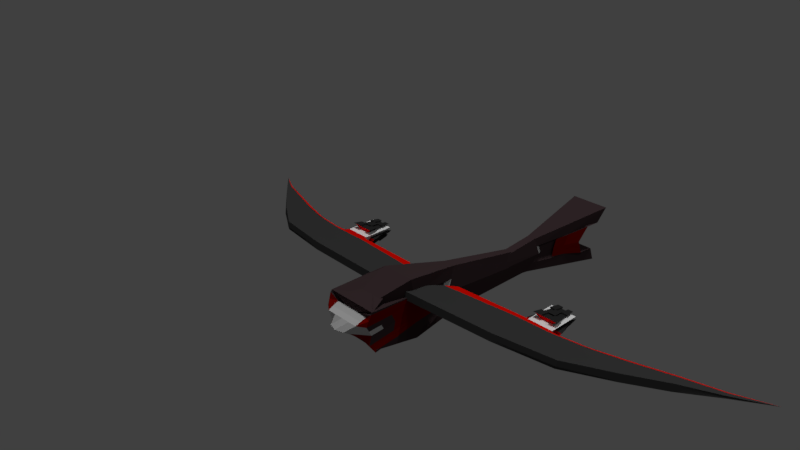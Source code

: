 # Source: scout.blend  (saved by Blender 2.79.0; exported with 4.5.12 LTS)
import bpy
from mathutils import Matrix  # noqa: F401  (used for matrix-valued properties, if any)

bpy.ops.wm.read_factory_settings(use_empty=True)
scene = bpy.context.scene
scene.name = 'Scene'

# ---- collections
col_collection_1 = bpy.data.collections.new('Collection 1'); scene.collection.children.link(col_collection_1)

# ---- materials (node trees are filled in below, after node groups)
mat_material_009 = bpy.data.materials.new('Material.009')
mat_material_009.alpha_threshold = 0.0
mat_material_009.use_transparent_shadow = False
mat_material_009.diffuse_color = (0.0578, 0.03648, 0.03995, 1.0)
mat_material_009.roughness = 0.5
mat_material_010 = bpy.data.materials.new('Material.010')
mat_material_010.alpha_threshold = 0.0
mat_material_010.use_transparent_shadow = False
mat_material_010.diffuse_color = (0.2079, 0.001683, 0.0002238, 1.0)
mat_material_010.roughness = 0.5
mat_material_011 = bpy.data.materials.new('Material.011')
mat_material_011.alpha_threshold = 0.0
mat_material_011.use_transparent_shadow = False
mat_material_011.diffuse_color = (0.6209, 0.6209, 0.6209, 1.0)
mat_material_011.roughness = 0.5
mat_material_006 = bpy.data.materials.new('Material.006')
mat_material_006.alpha_threshold = 0.0
mat_material_006.use_transparent_shadow = False
mat_material_006.diffuse_color = (0.0578, 0.03648, 0.03995, 1.0)
mat_material_006.roughness = 0.5
mat_material_007 = bpy.data.materials.new('Material.007')
mat_material_007.alpha_threshold = 0.0
mat_material_007.use_transparent_shadow = False
mat_material_007.diffuse_color = (0.2079, 0.001683, 0.0002238, 1.0)
mat_material_007.roughness = 0.5
mat_material_008 = bpy.data.materials.new('Material.008')
mat_material_008.alpha_threshold = 0.0
mat_material_008.use_transparent_shadow = False
mat_material_008.diffuse_color = (0.6209, 0.6209, 0.6209, 1.0)
mat_material_008.roughness = 0.5
mat_material = bpy.data.materials.new('Material')
mat_material.alpha_threshold = 0.0
mat_material.use_transparent_shadow = False
mat_material.diffuse_color = (0.05222, 0.05222, 0.05222, 1.0)
mat_material.roughness = 0.5
mat_material_014 = bpy.data.materials.new('Material.014')
mat_material_014.alpha_threshold = 0.0
mat_material_014.use_transparent_shadow = False
mat_material_014.diffuse_color = (0.8, 0.004204, 0.0, 1.0)
mat_material_014.roughness = 0.5
mat_material_016 = bpy.data.materials.new('Material.016')
mat_material_016.alpha_threshold = 0.0
mat_material_016.use_transparent_shadow = False
mat_material_016.diffuse_color = (0.05222, 0.05222, 0.05222, 1.0)
mat_material_016.roughness = 0.5
mat_material_015 = bpy.data.materials.new('Material.015')
mat_material_015.alpha_threshold = 0.0
mat_material_015.use_transparent_shadow = False
mat_material_015.diffuse_color = (0.8, 0.004204, 0.0, 1.0)
mat_material_015.roughness = 0.5
mat_material_001 = bpy.data.materials.new('Material.001')
mat_material_001.alpha_threshold = 0.0
mat_material_001.use_transparent_shadow = False
mat_material_001.diffuse_color = (1.0, 1.0, 1.0, 1.0)
mat_material_001.roughness = 0.5
mat_material_002 = bpy.data.materials.new('Material.002')
mat_material_002.alpha_threshold = 0.0
mat_material_002.use_transparent_shadow = False
mat_material_002.diffuse_color = (0.8, 0.003263, 0.004837, 1.0)
mat_material_002.roughness = 0.5
mat_material_012 = bpy.data.materials.new('Material.012')
mat_material_012.alpha_threshold = 0.0
mat_material_012.use_transparent_shadow = False
mat_material_012.diffuse_color = (0.02629, 0.02629, 0.02629, 1.0)
mat_material_012.roughness = 0.5
mat_material_005 = bpy.data.materials.new('Material.005')
mat_material_005.alpha_threshold = 0.0
mat_material_005.use_transparent_shadow = False
mat_material_005.diffuse_color = (1.0, 1.0, 1.0, 1.0)
mat_material_005.roughness = 0.5
mat_material_004 = bpy.data.materials.new('Material.004')
mat_material_004.alpha_threshold = 0.0
mat_material_004.use_transparent_shadow = False
mat_material_004.diffuse_color = (0.8, 0.003263, 0.004837, 1.0)
mat_material_004.roughness = 0.5
mat_material_003 = bpy.data.materials.new('Material.003')
mat_material_003.alpha_threshold = 0.0
mat_material_003.use_transparent_shadow = False
mat_material_003.diffuse_color = (0.02629, 0.02629, 0.02629, 1.0)
mat_material_003.roughness = 0.5

# ---- material node trees

# ---- world
world_world = bpy.data.worlds.new('World'); scene.world = world_world
world_world.color = (0.05088, 0.05088, 0.05088)
world_world.use_sun_shadow = False
world_world.sun_shadow_jitter_overblur = 0.0
world_world.cycles.sampling_method = 'MANUAL'

# ---- cameras
cam_camera = bpy.data.cameras.new('Camera')
cam_camera.clip_end = 100.0
cam_camera.lens = 35.0
cam_camera.sensor_width = 32.0
cam_camera.sensor_height = 18.0
cam_camera.ortho_scale = 7.314
cam_camera.dof.focus_distance = 0.0
cam_camera.dof.aperture_fstop = 128.0

# ---- lights
light_spot_001 = bpy.data.lights.new('Spot.001', 'SPOT')
light_spot_001.transmission_factor = 0.0
light_spot_001.energy = 100.0
light_spot_001.shadow_buffer_clip_start = 0.5
light_spot_001.shadow_soft_size = 0.1
light_spot_001.shadow_maximum_resolution = 0.006
light_spot_001.use_absolute_resolution = True
light_spot = bpy.data.lights.new('Spot', 'SPOT')
light_spot.transmission_factor = 0.0
light_spot.energy = 100.0
light_spot.shadow_buffer_clip_start = 0.5
light_spot.shadow_soft_size = 0.1
light_spot.shadow_maximum_resolution = 0.006
light_spot.use_absolute_resolution = True
light_sun = bpy.data.lights.new('Sun', 'SUN')
light_sun.transmission_factor = 0.0
light_sun.angle = 0.1993
light_sun.energy = 1.0
light_sun.shadow_buffer_clip_start = 0.5
light_sun.shadow_soft_size = 0.1
light_sun.shadow_cascade_max_distance = 1000.0
light_lamp = bpy.data.lights.new('Lamp', 'POINT')
light_lamp.transmission_factor = 0.0
light_lamp.cutoff_distance = 30.0
light_lamp.energy = 100.0
light_lamp.shadow_buffer_clip_start = 1.001
light_lamp.shadow_soft_size = 0.1
light_lamp.shadow_maximum_resolution = 0.006
light_lamp.use_absolute_resolution = True

# ---- meshes
me_cube = bpy.data.meshes.new('Cube')
me_cube.from_pydata([], [], [])
me_cube.use_remesh_preserve_volume = False
me_cube.use_remesh_preserve_attributes = False
me_cube.use_mirror_vertex_groups = False
me_cube.update()
me_cube_001 = bpy.data.meshes.new('Cube.001')
me_cube_001.from_pydata([(-2.747, -0.7466, -1.767), (-0.565, -0.5872, 1.898), (-2.747, 1.316, -1.958), (-0.565, 0.07036, 1.72), (2.747, -0.7466, -1.767), (0.565, -0.5872, 1.898), (2.747, 1.316, -1.958), (0.565, 0.07036, 1.72), (-0.6109, -0.6487, 0.2138), (-0.6584, -0.3188, 2.035), (-0.6109, 0.6117, 0.09717), (0.6109, 0.6117, 0.09717), (0.6584, -0.3188, 2.035), (0.6109, -0.6487, 0.2138), (0.9596, 0.00381, -0.05744), (-0.9596, 0.00381, -0.05744), (-2.565, -0.2791, -1.662), (-1.679, 0.9641, -0.9303), (0.0, 1.316, -1.958), (1.679, 0.9641, -0.9303), (2.565, 0.7525, -1.757), (1.679, -0.6976, -0.7765), (0.0, -0.7466, -1.767), (-2.565, 0.7525, -1.757), (-1.679, -0.6976, -0.7765), (2.565, -0.2791, -1.662), (0.0, -0.6487, 0.2138), (0.7852, -0.3224, 0.0782), (0.7852, 0.3077, 0.01987), (1.672, 0.09615, -0.8069), (0.0, 0.6117, 0.09717), (-0.7852, 0.3077, 0.01987), (-0.7852, -0.3224, 0.0782), (-1.672, 0.09615, -0.8069), (-1.675, -0.3007, -0.7917), (-1.675, 0.5301, -0.8686), (0.0, 0.9641, -0.9303), (1.675, 0.5301, -0.8686), (1.675, -0.3007, -0.7917), (0.0, -0.6976, -0.7765), (0.0, 0.7525, -1.757), (0.0, -0.2791, -1.662), (-2.565, 0.7195, -1.386), (-2.384, 0.1555, -1.185), (2.565, -0.312, -1.29), (2.384, 0.1555, -1.185), (1.361, 0.07034, -0.4767), (-1.361, 0.07034, -0.4767), (-2.565, -0.312, -1.29), (2.565, 0.7195, -1.386), (-1.364, -0.2529, -0.4643), (-1.364, 0.4237, -0.5269), (1.364, 0.4237, -0.5269), (1.364, -0.2529, -0.4643), (1.906e-11, 0.7195, -1.386), (1.906e-11, -0.312, -1.29), (-2.474, 0.4375, -1.285), (2.474, -0.07827, -1.238), (1.651, 0.1079, -0.7818), (-1.651, 0.1079, -0.7818), (-2.474, -0.07827, -1.238), (2.474, 0.4375, -1.285), (-1.363, -0.09125, -0.4705), (-1.727, -0.244, -0.8184), (-1.363, 0.247, -0.5018), (-1.727, 0.5143, -0.8886), (1.363, 0.247, -0.5018), (1.727, 0.5143, -0.8886), (1.363, -0.09125, -0.4705), (1.727, -0.244, -0.8184), (-1.283, 0.7195, -1.386), (1.283, 0.7195, -1.386), (-1.283, -0.312, -1.29), (1.283, -0.312, -1.29), (1.689, -0.06804, -0.8001), (1.689, 0.3111, -0.8352), (-1.689, 0.3111, -0.8352), (-1.689, -0.06804, -0.8001), (-1.73, 0.3614, -1.283), (-1.667, 0.1642, -1.213), (1.73, 0.0007426, -1.249), (1.667, 0.1642, -1.213), (-0.8334, 0.1642, -1.213), (-1.73, 0.0007426, -1.249), (-1.794, -0.1627, -1.286), (1.73, 0.3614, -1.283), (1.794, 0.5586, -1.353), (0.8334, 0.1642, -1.213), (5.75e-09, 0.1642, -1.213), (5.75e-09, 0.3614, -1.283), (-0.8968, 0.5586, -1.353), (-1.794, 0.5586, -1.353), (0.8968, 0.5586, -1.353), (5.75e-09, 0.5586, -1.353), (5.75e-09, 0.0007426, -1.249), (5.75e-09, -0.1627, -1.286), (-0.8968, -0.1627, -1.286), (0.8968, -0.1627, -1.286), (1.794, -0.1627, -1.286), (0.8651, 0.0007426, -1.249), (-0.8651, 0.0007426, -1.249), (-0.8651, 0.3614, -1.283), (0.8651, 0.3614, -1.283), (0.5726, 0.2386, -0.09504), (0.6997, 0.01698, -0.1514), (-0.5726, -0.2209, -0.0525), (-0.6997, 0.01698, -0.1514), (0.5726, -0.2209, -0.0525), (1.219, 0.08431, -0.6979), (-0.5726, 0.2386, -0.09504), (-1.219, 0.08431, -0.6979), (-1.222, -0.2051, -0.6868), (-1.222, 0.4007, -0.7429), (1.222, 0.4007, -0.7429), (1.222, -0.2051, -0.6868)], [], [(15, 9, 3, 10, 31), (10, 3, 7, 11, 30), (14, 12, 5, 13, 27), (13, 5, 1, 8, 26), (41, 25, 4, 22), (12, 9, 1, 5), (7, 3, 9, 12), (25, 41, 55, 73, 44), (39, 26, 8, 24), (38, 27, 13, 21), (29, 37, 113, 108), (11, 7, 12, 14, 28), (36, 30, 11, 19), (35, 31, 10, 17), (32, 15, 106, 105), (8, 1, 9, 15, 32), (34, 33, 47, 62, 50), (0, 24, 34, 16), (24, 8, 32, 34), (23, 35, 17, 2), (29, 38, 53, 68, 46), (35, 33, 110, 112), (18, 36, 19, 6), (2, 17, 36, 18), (17, 10, 30, 36), (40, 20, 49, 71, 54), (6, 19, 37, 20), (19, 11, 28, 37), (25, 38, 21, 4), (41, 16, 48, 72, 55), (37, 28, 103, 113), (22, 39, 24, 0), (4, 21, 39, 22), (21, 13, 26, 39), (35, 23, 42, 65, 51), (2, 18, 40, 23), (18, 6, 20, 40), (16, 41, 22, 0), (23, 40, 54, 70, 42), (16, 34, 50, 63, 48), (73, 55, 95, 97), (77, 62, 47, 59), (76, 64, 51, 65), (75, 66, 46, 58), (74, 68, 53, 69), (49, 61, 85, 86), (72, 48, 84, 96), (48, 60, 83, 84), (20, 37, 52, 67, 49), (38, 25, 44, 69, 53), (33, 35, 51, 64, 47), (37, 29, 46, 66, 52), (71, 49, 86, 92), (70, 54, 93, 90), (54, 71, 92, 93), (57, 44, 98, 80), (42, 70, 90, 91), (56, 42, 91, 78), (45, 57, 80, 81), (44, 73, 97, 98), (61, 45, 81, 85), (57, 74, 69, 44), (45, 58, 74, 57), (58, 46, 68, 74), (61, 75, 58, 45), (49, 67, 75, 61), (67, 52, 66, 75), (56, 76, 65, 42), (43, 59, 76, 56), (59, 47, 64, 76), (60, 77, 59, 43), (48, 63, 77, 60), (63, 50, 62, 77), (43, 56, 78, 79), (55, 72, 96, 95), (60, 43, 79, 83), (102, 85, 81, 87), (101, 89, 88, 82), (100, 94, 95, 96), (99, 80, 98, 97), (94, 99, 97, 95), (88, 87, 99, 94), (87, 81, 80, 99), (83, 100, 96, 84), (79, 82, 100, 83), (82, 88, 94, 100), (78, 101, 82, 79), (91, 90, 101, 78), (90, 93, 89, 101), (89, 102, 87, 88), (93, 92, 102, 89), (92, 86, 85, 102), (113, 103, 104, 108), (111, 105, 106, 110), (110, 106, 109, 112), (108, 104, 107, 114), (27, 38, 114, 107), (34, 32, 105, 111), (14, 27, 107, 104), (38, 29, 108, 114), (33, 34, 111, 110), (28, 14, 104, 103), (31, 35, 112, 109), (15, 31, 109, 106)])
me_cube_001.polygons.foreach_set('material_index', [0, 0, 0, 0, 0, 0, 0, 0, 0, 0, 0, 0, 0, 0, 2, 0, 0, 0, 0, 0, 0, 0, 0, 0, 0, 0, 0, 0, 0, 0, 0, 0, 0, 0, 0, 0, 0, 0, 0, 0, 0, 1, 1, 1, 1, 1, 0, 1, 0, 0, 0, 0, 0, 0, 0, 1, 0, 1, 1, 0, 1, 1, 1, 1, 1, 1, 1, 1, 1, 1, 1, 1, 1, 1, 0, 1, 2, 2, 2, 2, 2, 2, 2, 2, 2, 2, 2, 2, 2, 2, 2, 2, 0, 0, 0, 0, 0, 0, 2, 0, 0, 2, 0, 2])
me_cube_001.materials.append(mat_material_009)
me_cube_001.materials.append(mat_material_010)
me_cube_001.materials.append(mat_material_011)
me_cube_001.use_remesh_preserve_volume = False
me_cube_001.use_remesh_preserve_attributes = False
me_cube_001.use_mirror_vertex_groups = False
me_cube_001.update()
me_cube_002 = bpy.data.meshes.new('Cube.002')
me_cube_002.from_pydata([(-0.6859, 0.03471, -1.7), (-0.3509, -0.629, 1.842), (-0.6859, 0.5499, -1.748), (-0.3509, 0.09493, 1.775), (0.6859, 0.03471, -1.7), (0.3509, -0.629, 1.842), (0.6859, 0.5499, -1.748), (0.3509, 0.09493, 1.775), (-0.6109, -0.6487, 0.2138), (-0.4683, -0.2916, 1.971), (-0.6109, 0.6117, 0.09717), (0.6109, 0.6117, 0.09717), (0.4683, -0.2916, 1.971), (0.6109, -0.6487, 0.2138), (0.9596, 0.00381, -0.05744), (-0.9596, 0.00381, -0.05744), (-2.565, -0.2791, -1.662), (-1.679, 0.9641, -0.9303), (0.0, 0.5499, -1.748), (1.679, 0.9641, -0.9303), (2.565, 0.7525, -1.757), (1.679, -0.6976, -0.7765), (0.0, 0.03471, -1.7), (-2.565, 0.7525, -1.757), (-1.679, -0.6976, -0.7765), (2.565, -0.2791, -1.662), (0.0, -0.6487, 0.2138), (0.7852, -0.3224, 0.0782), (0.7852, 0.3077, 0.01987), (1.672, 0.09615, -0.8069), (0.0, 0.6117, 0.09717), (-0.7852, 0.3077, 0.01987), (-0.7852, -0.3224, 0.0782), (-1.672, 0.09615, -0.8069), (-1.675, -0.6971, -0.778), (-1.675, 0.5301, -0.8686), (0.0, 0.9641, -0.9303), (1.612, 0.961, -0.9328), (1.675, -0.3007, -0.7917), (0.0, -0.6976, -0.7765), (0.0, 0.7525, -1.757), (0.0, -0.2791, -1.662), (-2.565, 0.6985, -1.781), (-2.384, 0.1262, -1.735), (2.565, -0.3331, -1.685), (2.384, 0.1262, -1.735), (1.361, 0.07034, -0.4767), (-1.361, 0.07034, -0.4767), (-2.565, -0.3331, -1.685), (2.565, 0.6985, -1.781), (-1.364, -0.2529, -0.4643), (-1.364, 0.4237, -0.5269), (1.364, 0.4237, -0.5269), (1.364, -0.2529, -0.4643), (1.906e-11, 0.7195, -1.386), (1.906e-11, -0.312, -1.29), (-2.474, 0.4082, -1.835), (2.474, -0.1075, -1.787), (1.651, 0.1079, -0.7818), (-1.651, 0.1079, -0.7818), (-2.474, -0.1075, -1.787), (2.474, 0.4082, -1.835), (-1.363, -0.09125, -0.4705), (-1.727, -0.244, -0.8184), (-1.363, 0.247, -0.5018), (-1.727, 0.5143, -0.8886), (1.363, 0.247, -0.5018), (1.727, 0.5143, -0.8886), (1.363, -0.09125, -0.4705), (1.727, -0.244, -0.8184), (-1.283, 0.7195, -1.386), (1.283, 0.7195, -1.386), (-1.283, -0.312, -1.29), (1.283, -0.312, -1.29), (1.689, -0.06804, -0.8001), (1.689, 0.3111, -0.8352), (-1.689, 0.3111, -0.8352), (-1.689, -0.06804, -0.8001), (-1.73, 0.4173, -1.922), (-0.9815, 0.1265, -1.92), (1.73, -0.02852, -1.799), (0.9815, 0.1265, -1.92), (-0.8334, 0.2029, -2.005), (-1.73, -0.02852, -1.799), (-1.794, -0.1838, -1.681), (1.73, 0.4173, -1.922), (1.794, 0.5375, -1.748), (0.8334, 0.2029, -2.005), (3.342e-07, 0.2007, -2.046), (1.887e-07, 0.4173, -1.922), (-0.8968, 0.5375, -1.748), (-1.794, 0.5375, -1.748), (0.8968, 0.5375, -1.748), (5.75e-09, 0.5375, -1.748), (5.75e-09, -0.02852, -1.799), (5.75e-09, -0.1838, -1.681), (-0.8968, -0.1838, -1.681), (0.8968, -0.1838, -1.681), (1.794, -0.1838, -1.681), (0.8651, -0.02852, -1.799), (-0.8651, -0.02852, -1.799), (-0.8651, 0.4173, -1.922), (0.8651, 0.4173, -1.922), (0.5726, 0.2386, -0.09504), (0.6997, 0.01698, -0.1514), (-0.5726, -0.2209, -0.0525), (-0.6997, 0.01698, -0.1514), (0.5726, -0.2209, -0.0525), (1.219, 0.08431, -0.6979), (-0.5726, 0.2386, -0.09504), (-1.219, 0.08431, -0.6979), (-1.222, -0.2051, -0.6868), (-1.222, 0.4007, -0.7429), (1.222, 0.4007, -0.7429), (1.222, -0.2051, -0.6868), (-2.429, 0.2672, -1.785), (2.429, 0.009352, -1.761), (2.017, 0.1171, -1.258), (-2.017, 0.1171, -1.258), (-2.52, -0.2203, -1.736), (2.52, 0.5534, -1.808), (-2.146, -0.2886, -1.252), (-2.146, 0.6064, -1.335), (2.146, 0.6064, -1.335), (2.146, -0.2886, -1.252), (-2.52, 0.5534, -1.808), (2.52, -0.2203, -1.736), (-2.429, 0.009352, -1.761), (2.429, 0.2672, -1.785), (1.708, -0.156, -0.8093), (1.67, 0.01995, -0.791), (2.082, -0.08779, -1.294), (1.67, 0.2095, -0.8085), (1.708, 0.4127, -0.8619), (2.082, 0.3597, -1.335), (-1.708, 0.4127, -0.8619), (-1.67, 0.2095, -0.8085), (-2.082, 0.3597, -1.335), (-1.67, 0.01995, -0.791), (-1.708, -0.156, -0.8093), (-2.082, -0.08779, -1.294), (-2.114, -0.1882, -1.273), (-2.05, 0.01465, -1.276), (-2.05, 0.2384, -1.297), (-2.114, 0.483, -1.335), (2.114, 0.483, -1.335), (2.05, 0.2384, -1.297), (2.05, 0.01465, -1.276), (2.114, -0.1882, -1.273), (-2.406, 0.1967, -1.76), (2.406, 0.0678, -1.748), (2.201, 0.1217, -1.496), (-2.201, 0.1217, -1.496), (-2.452, -0.04909, -1.774), (2.452, 0.3377, -1.81), (2.278, -0.09766, -1.54), (2.278, 0.384, -1.585), (-2.278, 0.384, -1.585), (-2.278, -0.09766, -1.54), (-2.452, 0.3377, -1.81), (2.452, -0.04909, -1.774), (-2.406, 0.0678, -1.748), (2.406, 0.1967, -1.76), (-2.033, 0.06587, -1.267), (-2.066, -0.03657, -1.285), (-2.239, 0.012, -1.518), (-2.066, 0.299, -1.316), (-2.033, 0.1777, -1.277), (-2.239, 0.2528, -1.541), (2.033, 0.1777, -1.277), (2.066, 0.299, -1.316), (2.239, 0.2528, -1.541), (2.066, -0.03657, -1.285), (2.033, 0.06587, -1.267), (2.239, 0.012, -1.518), (2.22, 0.06683, -1.507), (2.259, -0.04283, -1.529), (2.259, 0.3184, -1.563), (2.22, 0.1872, -1.519), (-2.22, 0.1872, -1.519), (-2.259, 0.3184, -1.563), (-2.259, -0.04283, -1.529), (-2.22, 0.06683, -1.507), (-0.6109, -0.6487, 0.2138), (-0.3509, -0.629, 1.842), (-0.3509, 0.09493, 1.775), (0.3509, 0.09493, 1.775), (0.3509, -0.629, 1.842), (-0.6109, 0.6117, 0.09717), (0.6109, 0.6117, 0.09717), (0.6109, -0.6487, 0.2138), (0.0, -0.6487, 0.2138), (0.0, 0.6117, 0.09717), (0.8724, 0.1558, -0.01879), (0.8724, -0.1593, 0.01038), (0.6789, 0.2732, -0.03759), (0.6361, 0.1278, -0.1232), (0.6361, -0.102, -0.102), (0.6789, -0.2717, 0.01285), (0.8296, 0.0104, -0.1044), (0.7543, 0.1418, -0.07101), (0.7543, -0.1306, -0.04579), (0.8724, 0.1558, -0.01879), (0.9596, 0.00381, -0.05744), (0.8296, 0.0104, -0.1044), (0.8724, -0.1593, 0.01038), (0.7543, 0.1418, -0.07101), (0.7543, -0.1306, -0.04579)], [], [(15, 9, 3, 10, 31), (8, 26, 191, 183), (14, 12, 5, 13, 27, 194), (10, 3, 185, 188), (41, 25, 4, 22), (12, 9, 1, 5), (7, 3, 9, 12), (25, 41, 55, 73, 44), (39, 26, 8, 24), (38, 27, 13, 21), (29, 37, 113, 108), (11, 7, 12, 14, 193, 28), (36, 30, 11, 19), (35, 31, 10, 17), (32, 15, 106, 105), (8, 1, 9, 15, 32), (34, 33, 47, 62, 50), (0, 24, 34, 16), (24, 8, 32, 34), (23, 35, 17, 2), (29, 38, 53, 68, 46), (35, 33, 110, 112), (18, 36, 19, 6), (2, 17, 36, 18), (17, 10, 30, 36), (40, 20, 49, 71, 54), (6, 19, 37, 20), (19, 11, 28, 37), (25, 38, 21, 4), (41, 16, 48, 72, 55), (37, 28, 195, 103, 113), (22, 39, 24, 0), (4, 21, 39, 22), (21, 13, 26, 39), (35, 23, 42, 122, 65, 51), (2, 18, 40, 23), (18, 6, 20, 40), (16, 41, 22, 0), (23, 40, 54, 70, 42), (16, 34, 50, 63, 121, 48), (73, 55, 95, 97), (77, 62, 47, 59, 138), (76, 64, 51, 65, 135), (75, 66, 46, 58, 132), (74, 68, 53, 69, 129), (49, 120, 61, 85, 86), (72, 48, 84, 96), (48, 119, 60, 83, 84), (20, 37, 52, 67, 123, 49), (38, 25, 44, 124, 69, 53), (33, 35, 51, 64, 47), (37, 29, 46, 66, 52), (71, 49, 86, 92), (70, 54, 93, 90), (54, 71, 92, 93), (57, 126, 44, 98, 80), (42, 70, 90, 91), (56, 125, 42, 91, 78), (45, 150, 116, 160, 57, 80, 81), (44, 73, 97, 98), (61, 154, 128, 162, 45, 81, 85), (148, 129, 69, 124), (147, 130, 74, 131, 172), (58, 46, 68, 74, 130), (146, 132, 58, 117, 169), (145, 133, 75, 134), (67, 52, 66, 75, 133), (144, 135, 65, 122), (143, 136, 76, 137, 166), (59, 47, 64, 76, 136), (142, 138, 59, 118, 163), (141, 139, 77, 140), (63, 50, 62, 77, 139), (43, 149, 115, 159, 56, 78, 79), (55, 72, 96, 95), (60, 153, 127, 161, 43, 79, 83), (102, 85, 81, 87), (101, 89, 88, 82), (100, 94, 95, 96), (99, 80, 98, 97), (94, 99, 97, 95), (88, 87, 99, 94), (87, 81, 80, 99), (83, 100, 96, 84), (79, 82, 100, 83), (82, 88, 94, 100), (78, 101, 82, 79), (91, 90, 101, 78), (90, 93, 89, 101), (89, 102, 87, 88), (93, 92, 102, 89), (92, 86, 85, 102), (113, 103, 196, 104, 108), (111, 105, 106, 110), (110, 106, 109, 112), (108, 104, 197, 107, 114), (27, 38, 114, 107, 198), (34, 32, 105, 111), (201, 198, 107, 197), (38, 29, 108, 114), (33, 34, 111, 110), (200, 199, 104, 196), (31, 35, 112, 109), (15, 31, 109, 106), (119, 141, 140, 158, 60), (48, 121, 141, 119), (121, 63, 139, 141), (182, 163, 118, 152), (181, 164, 142, 165), (140, 77, 138, 142, 164), (180, 166, 137, 157), (179, 167, 143, 168), (118, 59, 136, 143, 167), (125, 144, 122, 42), (56, 157, 137, 144, 125), (137, 76, 135, 144), (120, 145, 134, 156, 61), (49, 123, 145, 120), (123, 67, 133, 145), (178, 169, 117, 151), (177, 170, 146, 171), (134, 75, 132, 146, 170), (176, 172, 131, 155), (175, 173, 147, 174), (117, 58, 130, 147, 173), (126, 148, 124, 44), (57, 155, 131, 148, 126), (131, 74, 129, 148), (150, 175, 174, 116), (45, 151, 175, 150), (151, 117, 173, 175), (160, 176, 155, 57), (116, 174, 176, 160), (174, 147, 172, 176), (154, 177, 171, 128), (61, 156, 177, 154), (156, 134, 170, 177), (162, 178, 151, 45), (128, 171, 178, 162), (171, 146, 169, 178), (149, 179, 168, 115), (43, 152, 179, 149), (152, 118, 167, 179), (159, 180, 157, 56), (115, 168, 180, 159), (168, 143, 166, 180), (153, 181, 165, 127), (60, 158, 181, 153), (158, 140, 164, 181), (161, 182, 152, 43), (127, 165, 182, 161), (165, 142, 163, 182), (188, 185, 186, 189, 192), (190, 187, 184, 183, 191), (3, 7, 186, 185), (13, 5, 187, 190), (26, 13, 190, 191), (7, 11, 189, 186), (30, 10, 188, 192), (11, 30, 192, 189), (5, 1, 184, 187), (1, 8, 183, 184), (195, 200, 196, 103), (28, 193, 200, 195), (193, 14, 203, 202), (199, 201, 197, 104), (194, 201, 207, 205), (194, 27, 198, 201), (202, 203, 204, 206), (203, 205, 207, 204), (14, 194, 205, 203), (199, 200, 206, 204), (200, 193, 202, 206), (201, 199, 204, 207)])
me_cube_002.polygons.foreach_set('material_index', [0, 0, 0, 0, 0, 0, 0, 0, 0, 0, 0, 0, 0, 0, 2, 0, 0, 0, 0, 0, 0, 0, 0, 0, 0, 0, 0, 0, 0, 0, 0, 0, 0, 0, 0, 0, 0, 0, 0, 0, 0, 1, 1, 1, 1, 1, 0, 1, 0, 0, 0, 0, 0, 0, 0, 1, 0, 1, 1, 0, 2, 1, 1, 1, 1, 1, 1, 1, 1, 1, 1, 1, 1, 2, 0, 1, 2, 2, 2, 2, 2, 2, 2, 2, 2, 2, 2, 2, 2, 2, 2, 2, 0, 0, 0, 0, 0, 0, 2, 0, 0, 2, 0, 2, 1, 1, 1, 0, 0, 1, 0, 0, 1, 1, 1, 1, 1, 1, 1, 0, 0, 1, 0, 0, 1, 1, 1, 1, 0, 0, 0, 0, 0, 0, 0, 0, 0, 2, 2, 0, 2, 2, 0, 0, 0, 0, 0, 0, 0, 0, 0, 0, 0, 0, 0, 0, 0, 0, 0, 0, 0, 0, 2, 2, 0, 2, 2, 2, 2, 2, 0, 2, 2, 2])
me_cube_002.materials.append(mat_material_006)
me_cube_002.materials.append(mat_material_007)
me_cube_002.materials.append(mat_material_008)
me_cube_002.use_remesh_preserve_volume = False
me_cube_002.use_remesh_preserve_attributes = False
me_cube_002.use_mirror_vertex_groups = False
me_cube_002.update()
me_cube_005 = bpy.data.meshes.new('Cube.005')
me_cube_005.from_pydata([(-1.101, -0.4081, -1.0), (-1.101, -0.4081, 1.0), (-0.8271, 1.401, -1.0), (-0.8271, 1.401, 1.0), (1.0, 0.907, 1.702e-09), (-0.9998, 0.04192, -1.0), (-1.101, -0.4081, 0.0), (-0.9998, 0.04192, 1.0), (-0.8271, 1.401, 0.0), (0.03555, 0.0543, -1.0), (0.03555, 0.0543, 1.0), (-0.04983, -1.613, -1.167), (-0.04549, -1.656, 1.0), (0.0, -0.2088, 1.0), (-0.03663, -0.3079, -1.039), (-0.04549, -1.656, 0.0), (0.03555, 0.0543, 0.0), (-0.9998, 0.04192, 0.0), (-1.027, -0.2111, -1.0), (-1.101, -0.4081, 0.5), (-0.9515, 0.7607, 1.0), (-0.8271, 1.401, -0.5), (-0.3748, 0.7391, -1.0), (0.5, 0.2674, 0.9349), (0.5, -0.4144, -0.9512), (-0.6491, -1.07, 1.0), (-0.9515, 0.7607, -1.0), (-1.101, -0.4081, -0.5), (-1.027, -0.2111, 1.0), (-0.8271, 1.401, 0.5), (0.5, 0.2674, -0.9349), (-0.3748, 0.7391, 1.0), (-0.6491, -1.07, -1.0), (0.5, -0.4144, 0.9512), (-0.001524, -0.6447, 1.0), (0.00147, 0.01496, 1.0), (0.5, -0.02064, 0.9326), (-0.5001, -0.01397, 1.0), (-0.03778, -0.637, -1.007), (-0.01728, -0.063, -1.09), (-0.5001, -0.01397, -1.0), (0.5, -0.02064, -0.9326), (-0.6491, -1.07, 0.0), (0.5, -0.4144, 2.883e-10), (-0.0456, -1.655, -0.5046), (-0.04549, -1.656, 0.5), (0.5, 0.2674, 0.0), (-0.3748, 0.7391, 0.0), (0.03555, 0.0543, -0.5), (0.03555, 0.0543, 0.5), (-0.9515, 0.7607, 0.0), (-1.027, -0.2111, 0.0), (-0.9998, 0.04192, -0.5), (-0.9998, 0.04192, 0.5), (-1.027, -0.2111, 0.5), (-1.027, -0.2111, -0.5), (-0.9515, 0.7607, -0.5), (-0.3748, 0.7391, 0.5), (-0.3748, 0.7391, -0.5), (0.5, 0.2674, -0.4922), (0.5, -0.4144, 0.477), (0.5, -0.4144, -0.477), (-0.6491, -1.07, -0.5), (0.5, 0.1038, -0.9426), (-0.4656, 0.3943, -1.0), (-0.5415, -0.5775, -1.0), (-0.4656, 0.3943, 1.0), (0.5, 0.1038, 0.9426), (0.5, -0.2763, 0.9368), (-0.5415, -0.5775, 1.0), (0.5, -0.2763, -0.9368), (-0.6491, -1.07, 0.5), (0.5, 0.2674, 0.4922), (-0.9515, 0.7607, 0.5), (-1.059, -0.3196, -1.0), (-1.101, -0.4081, 0.75), (-0.8983, 1.095, 1.0), (-0.8271, 1.401, -0.75), (-0.6009, 1.07, -1.0), (0.75, 0.4781, 0.4608), (0.75, 0.235, -0.3059), (-0.8752, -0.7391, 1.0), (-0.9855, 0.4068, -1.0), (-1.101, -0.4081, -0.25), (-1.007, -0.08846, 1.0), (-0.8271, 1.401, 0.25), (0.25, 0.1118, -1.0), (-0.1486, 0.2019, 1.0), (-0.4229, -1.401, -1.0), (0.25, -1.05, 1.0), (-0.03039, -1.291, 1.0), (0.0, -0.05948, 1.0), (0.75, 0.3882, 0.4036), (-0.2502, -0.04192, 1.0), (-0.05958, -1.125, -1.036), (-0.0246, -0.1506, -1.059), (-0.7499, 0.01397, -1.0), (0.25, -0.1694, -1.0), (-0.8752, -0.7391, 0.0), (0.25, -1.05, 0.0), (-0.04771, -1.634, -0.8407), (-0.04549, -1.656, 0.25), (0.75, 0.4902, 2.912e-09), (-0.1486, 0.2019, 0.0), (0.03555, 0.0543, -0.75), (0.03555, 0.0543, 0.25), (-0.8983, 1.095, 0.0), (-1.007, -0.08846, 0.0), (-0.9998, 0.04192, -0.75), (-0.9998, 0.04192, 0.25), (-1.007, -0.08846, -1.0), (-1.101, -0.4081, 0.25), (-0.9855, 0.4068, 1.0), (-0.8271, 1.401, -0.25), (-0.1486, 0.2019, -1.0), (0.25, 0.1118, 1.0), (0.25, -1.05, -1.0), (-0.4229, -1.401, 1.0), (-0.8983, 1.095, -1.0), (-1.101, -0.4081, -0.75), (-1.059, -0.3196, 1.0), (-0.8271, 1.401, 0.75), (0.75, 0.4781, -0.4608), (-0.6009, 1.07, 1.0), (-0.8752, -0.7391, -1.0), (0.75, 0.235, 0.3059), (0.0, -0.4133, 1.0), (0.02278, -0.01795, 1.0), (0.25, -0.1694, 1.0), (-0.7499, 0.01397, 1.0), (-0.03663, -0.4622, -1.011), (0.01398, -0.04835, -1.173), (-0.2256, -0.1818, -0.9837), (0.75, 0.3882, -0.4036), (-0.4229, -1.401, 0.0), (0.75, 0.2478, 4.597e-09), (-0.04549, -1.656, -0.25), (-0.04549, -1.656, 0.75), (0.25, 0.1118, 0.0), (-0.6009, 1.07, 0.0), (0.03555, 0.0543, -0.25), (0.03555, 0.0543, 0.75), (-0.9855, 0.4068, 0.0), (-1.059, -0.3196, 0.0), (-0.9998, 0.04192, -0.25), (-0.9998, 0.04192, 0.75), (-1.007, -0.08846, 0.5), (-1.059, -0.3196, 0.5), (-1.027, -0.2111, 0.25), (-1.027, -0.2111, 0.75), (-1.007, -0.08846, -0.5), (-1.059, -0.3196, -0.5), (-1.027, -0.2111, -0.75), (-1.027, -0.2111, -0.25), (-0.8983, 1.095, -0.5), (-0.9855, 0.4068, -0.5), (-0.9515, 0.7607, -0.75), (-0.9515, 0.7607, -0.25), (-0.1486, 0.2019, 0.5), (-0.6009, 1.07, 0.5), (-0.3748, 0.7391, 0.25), (-0.3748, 0.7391, 0.75), (-0.1486, 0.2019, -0.5), (-0.6009, 1.07, -0.5), (-0.3748, 0.7391, -0.75), (-0.3748, 0.7391, -0.25), (0.75, 0.4872, -0.2553), (0.25, 0.1118, -0.5), (0.5, 0.2674, -0.7198), (0.5, 0.2674, -0.25), (0.25, -1.05, 0.5), (0.75, 0.2446, 0.153), (0.5, -0.4144, 0.2389), (0.5, -0.4144, 0.7138), (0.25, -1.05, -0.5), (0.75, 0.2446, -0.153), (0.5, -0.4144, -0.7138), (0.5, -0.4144, -0.2389), (-0.8752, -0.7391, -0.5), (-0.4229, -1.401, -0.5), (-0.6491, -1.07, -0.75), (-0.6491, -1.07, -0.25), (0.5, 0.03017, -0.9487), (0.5, 0.1856, -0.9372), (0.25, -0.0388, -1.0), (0.75, 0.4154, -0.4209), (-0.4902, 0.1946, -1.0), (-0.4268, 0.578, -1.0), (-0.7085, 0.5775, -1.0), (-0.2145, 0.04163, -0.9297), (-0.5874, -0.8365, -1.0), (-0.5122, -0.3007, -1.0), (-0.7844, -0.3943, -1.0), (-0.2621, -0.7246, -0.9154), (-0.4902, 0.1946, 1.0), (-0.4268, 0.578, 1.0), (-0.2226, 0.1233, 1.0), (-0.7085, 0.5775, 1.0), (0.5, 0.03017, 0.9487), (0.5, 0.1856, 0.9372), (0.75, 0.4154, 0.4209), (0.25, -0.0388, 1.0), (0.5, -0.3146, 0.9124), (0.5, -0.1387, 0.9266), (0.75, 0.3112, 0.3545), (0.25, -0.5911, 1.0), (-0.5874, -0.8365, 1.0), (-0.5122, -0.3007, 1.0), (-0.2985, -0.7607, 1.0), (-0.7844, -0.3943, 1.0), (0.5, -0.3146, -0.9124), (0.5, -0.1387, -0.9266), (0.25, -0.5911, -1.0), (0.75, 0.3112, -0.3545), (-0.8752, -0.7391, 0.5), (-0.4229, -1.401, 0.5), (-0.6491, -1.07, 0.25), (-0.6491, -1.07, 0.75), (0.75, 0.4872, 0.2553), (0.25, 0.1118, 0.5), (0.5, 0.2674, 0.25), (0.5, 0.2674, 0.7198), (-0.8983, 1.095, 0.5), (-0.9855, 0.4068, 0.5), (-0.9515, 0.7607, 0.25), (-0.9515, 0.7607, 0.75), (-0.9855, 0.4068, 0.75), (-0.9855, 0.4068, 0.25), (-0.8983, 1.095, 0.25), (0.25, 0.1118, 0.75), (0.25, 0.1118, 0.25), (0.75, 0.4894, 0.1339), (-0.4229, -1.401, 0.75), (-0.4229, -1.401, 0.25), (-0.8752, -0.7391, 0.25), (0.75, 0.3553, -0.3826), (0.25, -0.3592, -1.0), (0.25, -0.79, -1.0), (-0.7598, -0.1946, 1.0), (-0.2645, -0.4068, 1.0), (-0.3517, -1.139, 1.0), (0.25, -0.3592, 1.0), (0.75, 0.3553, 0.3826), (0.75, 0.2807, 0.3351), (0.25, 0.02647, 1.0), (0.75, 0.4286, 0.4293), (0.75, 0.402, 0.4123), (-0.6626, 0.8365, 1.0), (-0.1911, 0.1727, 1.0), (-0.2425, 0.05591, 1.0), (-0.2364, -0.4574, -0.952), (-0.7598, -0.1946, -1.0), (-0.8232, -0.578, -1.0), (-0.1909, 0.1707, -0.8848), (-0.6626, 0.8365, -1.0), (-0.7378, 0.3007, -1.0), (0.75, 0.4286, -0.4293), (0.25, 0.02647, -1.0), (0.25, -0.1041, -1.0), (-0.4229, -1.401, -0.25), (-0.4229, -1.401, -0.75), (-0.8752, -0.7391, -0.75), (0.75, 0.247, -0.07648), (0.75, 0.2406, -0.2294), (0.25, -1.05, -0.75), (0.75, 0.2406, 0.2294), (0.75, 0.247, 0.07648), (0.25, -1.05, 0.25), (0.25, 0.1118, -0.25), (0.25, 0.1118, -0.75), (0.75, 0.4834, -0.3644), (-0.6009, 1.07, -0.25), (-0.6009, 1.07, -0.75), (-0.1486, 0.2019, -0.75), (-0.6009, 1.07, 0.75), (-0.6009, 1.07, 0.25), (-0.1486, 0.2019, 0.25), (-0.9855, 0.4068, -0.25), (-0.9855, 0.4068, -0.75), (-0.8983, 1.095, -0.75), (-1.059, -0.3196, -0.25), (-1.059, -0.3196, -0.75), (-1.007, -0.08846, -0.75), (-1.059, -0.3196, 0.75), (-1.059, -0.3196, 0.25), (-1.007, -0.08846, 0.25), (-1.007, -0.08846, 0.75), (-1.007, -0.08846, -0.25), (-0.8983, 1.095, -0.25), (-0.1486, 0.2019, 0.75), (-0.1486, 0.2019, -0.25), (0.75, 0.4894, -0.1339), (0.25, -1.05, 0.75), (0.25, -1.05, -0.25), (-0.8752, -0.7391, -0.25), (0.75, 0.402, -0.4123), (-0.2252, -0.06873, -0.9735), (-0.3022, -1.01, -1.176), (-0.7378, 0.3007, 1.0), (0.25, -0.1041, 1.0), (0.25, -0.79, 1.0), (-0.8232, -0.578, 1.0), (0.75, 0.2807, -0.3351), (-0.8752, -0.7391, 0.75), (0.75, 0.4834, 0.3644), (-0.8983, 1.095, 0.75), (-0.08525, -0.5272, -2.997), (-0.08591, -0.6268, -2.997), (-0.09833, -0.9047, -2.997), (-0.08525, -0.4393, -2.997), (-0.1929, -0.3675, -2.997), (-0.2137, -0.6767, -2.997), (-0.199, -0.5245, -2.997), (-0.2365, -0.8395, -2.997)], [], [(305, 76, 3, 121), (304, 79, 4), (303, 81, 1, 75), (302, 4, 80), (301, 120, 1, 81), (300, 90, 12, 89), (299, 91, 13, 128), (298, 112, 7, 129), (297, 94, 11, 88), (296, 95, 14, 132), (295, 4, 133), (294, 98, 6, 83), (293, 99, 15, 136), (292, 89, 12, 137), (291, 102, 4), (290, 103, 16, 140), (289, 87, 10, 141), (288, 106, 8, 113), (287, 107, 17, 144), (286, 84, 7, 145), (285, 146, 53, 109), (284, 147, 54, 148), (283, 120, 28, 149), (282, 150, 52, 108), (281, 151, 55, 152), (280, 143, 51, 153), (279, 154, 21, 77), (278, 155, 56, 156), (277, 142, 50, 157), (276, 158, 49, 105), (275, 159, 57, 160), (274, 123, 31, 161), (273, 162, 48, 104), (272, 163, 58, 164), (271, 139, 47, 165), (270, 166, 4), (269, 167, 59, 168), (268, 138, 46, 169), (267, 170, 45, 101), (266, 171, 60, 172), (265, 125, 33, 173), (264, 174, 44, 100), (263, 175, 61, 176), (262, 135, 43, 177), (261, 178, 27, 119), (260, 179, 62, 180), (259, 134, 42, 181), (258, 182, 41, 97), (257, 183, 63, 184), (256, 4, 185), (255, 186, 40, 96), (254, 187, 64, 188), (253, 131, 39, 189), (252, 190, 32, 124), (251, 191, 65, 192), (193, 250, 312, 311), (249, 194, 37, 93), (248, 195, 66, 196), (247, 76, 20, 197), (246, 198, 36, 92), (245, 199, 67, 200), (244, 127, 35, 201), (243, 202, 33, 125), (242, 203, 68, 204), (241, 126, 34, 205), (240, 206, 25, 117), (239, 207, 69, 208), (238, 84, 28, 209), (237, 210, 24, 116), (236, 211, 70, 212), (235, 4, 213), (234, 214, 19, 111), (233, 215, 71, 216), (232, 117, 25, 217), (231, 218, 4), (230, 219, 72, 220), (229, 115, 23, 221), (228, 222, 29, 85), (227, 223, 73, 224), (226, 112, 20, 225), (223, 226, 225, 73), (53, 145, 226, 223), (145, 7, 112, 226), (142, 227, 224, 50), (17, 109, 227, 142), (109, 53, 223, 227), (106, 228, 85, 8), (50, 224, 228, 106), (224, 73, 222, 228), (219, 229, 221, 72), (49, 141, 229, 219), (141, 10, 115, 229), (138, 230, 220, 46), (16, 105, 230, 138), (105, 49, 219, 230), (102, 231, 4), (46, 220, 231, 102), (220, 72, 218, 231), (215, 232, 217, 71), (45, 137, 232, 215), (137, 12, 117, 232), (134, 233, 216, 42), (15, 101, 233, 134), (101, 45, 215, 233), (98, 234, 111, 6), (42, 216, 234, 98), (216, 71, 214, 234), (211, 235, 213, 70), (41, 133, 235, 211), (133, 4, 235), (130, 236, 212, 38), (14, 97, 236, 130), (97, 41, 211, 236), (94, 237, 116, 11), (38, 212, 237, 94), (212, 70, 210, 237), (207, 238, 209, 69), (37, 129, 238, 207), (129, 7, 84, 238), (126, 239, 208, 34), (13, 93, 239, 126), (93, 37, 207, 239), (90, 240, 117, 12), (34, 208, 240, 90), (208, 69, 206, 240), (203, 241, 205, 68), (36, 128, 241, 203), (128, 13, 126, 241), (4, 242, 204), (4, 92, 242), (92, 36, 203, 242), (4, 243, 125), (4, 204, 243), (204, 68, 202, 243), (199, 244, 201, 67), (23, 115, 244, 199), (115, 10, 127, 244), (4, 245, 200), (4, 79, 245), (79, 23, 199, 245), (4, 246, 92), (4, 200, 246), (200, 67, 198, 246), (195, 247, 197, 66), (31, 123, 247, 195), (123, 3, 76, 247), (127, 248, 196, 35), (10, 87, 248, 127), (87, 31, 195, 248), (91, 249, 93, 13), (35, 196, 249, 91), (196, 66, 194, 249), (191, 250, 193, 65), (40, 132, 250, 191), (130, 38, 307, 306), (110, 251, 192, 18), (5, 96, 251, 110), (96, 40, 191, 251), (74, 252, 124, 0), (18, 192, 252, 74), (192, 65, 190, 252), (187, 253, 189, 64), (22, 114, 253, 187), (114, 9, 131, 253), (118, 254, 188, 26), (2, 78, 254, 118), (78, 22, 187, 254), (82, 255, 96, 5), (26, 188, 255, 82), (188, 64, 186, 255), (183, 256, 185, 63), (30, 122, 256, 183), (122, 4, 256), (131, 257, 184, 39), (9, 86, 257, 131), (86, 30, 183, 257), (95, 258, 97, 14), (39, 184, 258, 95), (184, 63, 182, 258), (179, 259, 181, 62), (44, 136, 259, 179), (136, 15, 134, 259), (88, 260, 180, 32), (11, 100, 260, 88), (100, 44, 179, 260), (124, 261, 119, 0), (32, 180, 261, 124), (180, 62, 178, 261), (175, 262, 177, 61), (4, 262, 175), (4, 135, 262), (80, 263, 176, 24), (4, 263, 80), (4, 175, 263), (116, 264, 100, 11), (24, 176, 264, 116), (176, 61, 174, 264), (171, 265, 173, 60), (4, 265, 171), (4, 125, 265), (135, 266, 172, 43), (4, 266, 135), (4, 171, 266), (99, 267, 101, 15), (43, 172, 267, 99), (172, 60, 170, 267), (167, 268, 169, 59), (48, 140, 268, 167), (140, 16, 138, 268), (86, 269, 168, 30), (9, 104, 269, 86), (104, 48, 167, 269), (122, 270, 4), (30, 168, 270, 122), (168, 59, 166, 270), (163, 271, 165, 58), (21, 113, 271, 163), (113, 8, 139, 271), (78, 272, 164, 22), (2, 77, 272, 78), (77, 21, 163, 272), (114, 273, 104, 9), (22, 164, 273, 114), (164, 58, 162, 273), (159, 274, 161, 57), (29, 121, 274, 159), (121, 3, 123, 274), (139, 275, 160, 47), (8, 85, 275, 139), (85, 29, 159, 275), (103, 276, 105, 16), (47, 160, 276, 103), (160, 57, 158, 276), (155, 277, 157, 56), (52, 144, 277, 155), (144, 17, 142, 277), (82, 278, 156, 26), (5, 108, 278, 82), (108, 52, 155, 278), (118, 279, 77, 2), (26, 156, 279, 118), (156, 56, 154, 279), (151, 280, 153, 55), (27, 83, 280, 151), (83, 6, 143, 280), (74, 281, 152, 18), (0, 119, 281, 74), (119, 27, 151, 281), (110, 282, 108, 5), (18, 152, 282, 110), (152, 55, 150, 282), (147, 283, 149, 54), (19, 75, 283, 147), (75, 1, 120, 283), (143, 284, 148, 51), (6, 111, 284, 143), (111, 19, 147, 284), (107, 285, 109, 17), (51, 148, 285, 107), (148, 54, 146, 285), (146, 286, 145, 53), (54, 149, 286, 146), (149, 28, 84, 286), (150, 287, 144, 52), (55, 153, 287, 150), (153, 51, 107, 287), (154, 288, 113, 21), (56, 157, 288, 154), (157, 50, 106, 288), (158, 289, 141, 49), (57, 161, 289, 158), (161, 31, 87, 289), (162, 290, 140, 48), (58, 165, 290, 162), (165, 47, 103, 290), (166, 291, 4), (59, 169, 291, 166), (169, 46, 102, 291), (170, 292, 137, 45), (60, 173, 292, 170), (173, 33, 89, 292), (174, 293, 136, 44), (61, 177, 293, 174), (177, 43, 99, 293), (178, 294, 83, 27), (62, 181, 294, 178), (181, 42, 98, 294), (182, 295, 133, 41), (63, 185, 295, 182), (185, 4, 295), (186, 296, 132, 40), (64, 189, 296, 186), (189, 39, 95, 296), (190, 297, 88, 32), (65, 193, 297, 190), (38, 94, 308, 307), (194, 298, 129, 37), (66, 197, 298, 194), (197, 20, 112, 298), (198, 299, 128, 36), (67, 201, 299, 198), (201, 35, 91, 299), (202, 300, 89, 33), (68, 205, 300, 202), (205, 34, 90, 300), (206, 301, 81, 25), (69, 209, 301, 206), (209, 28, 120, 301), (210, 302, 80, 24), (70, 213, 302, 210), (213, 4, 302), (214, 303, 75, 19), (71, 217, 303, 214), (217, 25, 81, 303), (218, 304, 4), (72, 221, 304, 218), (221, 23, 79, 304), (222, 305, 121, 29), (73, 225, 305, 222), (225, 20, 76, 305), (312, 306, 307, 311), (310, 309, 306, 312), (311, 307, 308, 313), (132, 14, 309, 310), (94, 297, 313, 308), (14, 130, 306, 309), (297, 193, 311, 313), (250, 132, 310, 312)])
me_cube_005.polygons.foreach_set('material_index', [0, 1, 0, 0, 0, 0, 0, 0, 0, 0, 0, 0, 0, 0, 1, 0, 0, 0, 0, 0, 0, 0, 0, 0, 0, 0, 0, 0, 0, 0, 0, 0, 0, 0, 0, 1, 0, 0, 0, 0, 0, 0, 0, 0, 0, 0, 0, 0, 0, 0, 0, 0, 0, 0, 0, 0, 0, 0, 0, 0, 0, 0, 0, 0, 0, 0, 0, 0, 0, 0, 0, 0, 0, 0, 1, 0, 0, 0, 0, 0, 0, 0, 0, 0, 0, 0, 0, 0, 0, 0, 0, 0, 0, 0, 0, 1, 0, 0, 0, 0, 0, 0, 0, 0, 0, 0, 0, 0, 0, 0, 0, 0, 0, 0, 0, 0, 0, 0, 0, 0, 0, 0, 0, 0, 0, 0, 0, 0, 0, 0, 0, 0, 0, 0, 0, 1, 1, 0, 1, 1, 0, 0, 0, 0, 1, 1, 0, 1, 1, 0, 0, 0, 0, 0, 0, 0, 0, 0, 0, 0, 0, 0, 1, 1, 0, 1, 1, 0, 0, 0, 0, 1, 1, 0, 1, 1, 0, 0, 0, 0, 0, 0, 0, 0, 0, 0, 0, 0, 0, 0, 0, 0, 0, 0, 0, 0, 0, 0, 0, 0, 0, 0, 0, 0, 0, 0, 0, 0, 0, 0, 0, 0, 1, 0, 0, 0, 0, 0, 0, 0, 0, 0, 0, 0, 0, 0, 0, 0, 0, 0, 0, 0, 0, 0, 0, 0, 0, 0, 0, 0, 0, 0, 0, 0, 0, 0, 0, 0, 0, 0, 0, 0, 0, 0, 0, 0, 0, 0, 0, 0, 0, 0, 0, 0, 0, 0, 0, 0, 0, 0, 0, 0, 0, 0, 0, 1, 0, 0, 0, 0, 0, 0, 0, 0, 0, 0, 0, 0, 0, 0, 0, 0, 0, 0, 0, 0, 0, 0, 0, 0, 0, 0, 0, 0, 0, 0, 0, 0, 0, 0, 0, 0, 0, 0, 1, 0, 0, 0, 0, 0, 0, 0, 0, 0, 0, 0, 0, 0])
me_cube_005.materials.append(mat_material)
me_cube_005.materials.append(mat_material_014)
me_cube_005.use_remesh_preserve_volume = False
me_cube_005.use_remesh_preserve_attributes = False
me_cube_005.use_mirror_vertex_groups = False
me_cube_005.update()
me_cube_004 = bpy.data.meshes.new('Cube.004')
me_cube_004.from_pydata([(-1.101, -0.4081, -1.0), (-1.101, -0.4081, 1.0), (-0.8271, 1.401, -1.0), (-0.8271, 1.401, 1.0), (1.0, 0.907, 1.702e-09), (-0.9998, 0.04192, -1.0), (-1.101, -0.4081, 0.0), (-0.9998, 0.04192, 1.0), (-0.8271, 1.401, 0.0), (0.03555, 0.0543, -1.0), (0.03555, 0.0543, 1.0), (-0.04983, -1.613, -1.167), (-0.04549, -1.656, 1.0), (0.0, -0.2088, 1.0), (-0.03663, -0.3079, -1.039), (-0.04549, -1.656, 0.0), (0.03555, 0.0543, 0.0), (-0.9998, 0.04192, 0.0), (-1.027, -0.2111, -1.0), (-1.101, -0.4081, 0.5), (-0.9515, 0.7607, 1.0), (-0.8271, 1.401, -0.5), (-0.3748, 0.7391, -1.0), (0.5, 0.2674, 0.9349), (0.5, -0.4144, -0.9512), (-0.6491, -1.07, 1.0), (-0.9515, 0.7607, -1.0), (-1.101, -0.4081, -0.5), (-1.027, -0.2111, 1.0), (-0.8271, 1.401, 0.5), (0.5, 0.2674, -0.9349), (-0.3748, 0.7391, 1.0), (-0.6491, -1.07, -1.0), (0.5, -0.4144, 0.9512), (-0.001524, -0.6447, 1.0), (0.00147, 0.01496, 1.0), (0.5, -0.02064, 0.9326), (-0.5001, -0.01397, 1.0), (-0.03778, -0.637, -1.007), (-0.01728, -0.063, -1.09), (-0.5001, -0.01397, -1.0), (0.5, -0.02064, -0.9326), (-0.6491, -1.07, 0.0), (0.5, -0.4144, 2.883e-10), (-0.0456, -1.655, -0.5046), (-0.04549, -1.656, 0.5), (0.5, 0.2674, 0.0), (-0.3748, 0.7391, 0.0), (0.03555, 0.0543, -0.5), (0.03555, 0.0543, 0.5), (-0.9515, 0.7607, 0.0), (-1.027, -0.2111, 0.0), (-0.9998, 0.04192, -0.5), (-0.9998, 0.04192, 0.5), (-1.027, -0.2111, 0.5), (-1.027, -0.2111, -0.5), (-0.9515, 0.7607, -0.5), (-0.3748, 0.7391, 0.5), (-0.3748, 0.7391, -0.5), (0.5, 0.2674, -0.4922), (0.5, -0.4144, 0.477), (0.5, -0.4144, -0.477), (-0.6491, -1.07, -0.5), (0.5, 0.1038, -0.9426), (-0.4656, 0.3943, -1.0), (-0.5415, -0.5775, -1.0), (-0.4656, 0.3943, 1.0), (0.5, 0.1038, 0.9426), (0.5, -0.2763, 0.9368), (-0.5415, -0.5775, 1.0), (0.5, -0.2763, -0.9368), (-0.6491, -1.07, 0.5), (0.5, 0.2674, 0.4922), (-0.9515, 0.7607, 0.5), (-1.059, -0.3196, -1.0), (-1.101, -0.4081, 0.75), (-0.8983, 1.095, 1.0), (-0.8271, 1.401, -0.75), (-0.6009, 1.07, -1.0), (0.75, 0.4781, 0.4608), (0.75, 0.235, -0.3059), (-0.8752, -0.7391, 1.0), (-0.9855, 0.4068, -1.0), (-1.101, -0.4081, -0.25), (-1.007, -0.08846, 1.0), (-0.8271, 1.401, 0.25), (0.25, 0.1118, -1.0), (-0.1486, 0.2019, 1.0), (-0.4229, -1.401, -1.0), (0.25, -1.05, 1.0), (-0.03039, -1.291, 1.0), (0.0, -0.05948, 1.0), (0.75, 0.3882, 0.4036), (-0.2502, -0.04192, 1.0), (-0.05958, -1.125, -1.036), (-0.0246, -0.1506, -1.059), (-0.7499, 0.01397, -1.0), (0.25, -0.1694, -1.0), (-0.8752, -0.7391, 0.0), (0.25, -1.05, 0.0), (-0.04771, -1.634, -0.8407), (-0.04549, -1.656, 0.25), (0.75, 0.4902, 2.912e-09), (-0.1486, 0.2019, 0.0), (0.03555, 0.0543, -0.75), (0.03555, 0.0543, 0.25), (-0.8983, 1.095, 0.0), (-1.007, -0.08846, 0.0), (-0.9998, 0.04192, -0.75), (-0.9998, 0.04192, 0.25), (-1.007, -0.08846, -1.0), (-1.101, -0.4081, 0.25), (-0.9855, 0.4068, 1.0), (-0.8271, 1.401, -0.25), (-0.1486, 0.2019, -1.0), (0.25, 0.1118, 1.0), (0.25, -1.05, -1.0), (-0.4229, -1.401, 1.0), (-0.8983, 1.095, -1.0), (-1.101, -0.4081, -0.75), (-1.059, -0.3196, 1.0), (-0.8271, 1.401, 0.75), (0.75, 0.4781, -0.4608), (-0.6009, 1.07, 1.0), (-0.8752, -0.7391, -1.0), (0.75, 0.235, 0.3059), (0.0, -0.4133, 1.0), (0.02278, -0.01795, 1.0), (0.25, -0.1694, 1.0), (-0.7499, 0.01397, 1.0), (-0.03663, -0.4622, -1.011), (0.01398, -0.04835, -1.173), (-0.2256, -0.1818, -0.9837), (0.75, 0.3882, -0.4036), (-0.4229, -1.401, 0.0), (0.75, 0.2478, 4.597e-09), (-0.04549, -1.656, -0.25), (-0.04549, -1.656, 0.75), (0.25, 0.1118, 0.0), (-0.6009, 1.07, 0.0), (0.03555, 0.0543, -0.25), (0.03555, 0.0543, 0.75), (-0.9855, 0.4068, 0.0), (-1.059, -0.3196, 0.0), (-0.9998, 0.04192, -0.25), (-0.9998, 0.04192, 0.75), (-1.007, -0.08846, 0.5), (-1.059, -0.3196, 0.5), (-1.027, -0.2111, 0.25), (-1.027, -0.2111, 0.75), (-1.007, -0.08846, -0.5), (-1.059, -0.3196, -0.5), (-1.027, -0.2111, -0.75), (-1.027, -0.2111, -0.25), (-0.8983, 1.095, -0.5), (-0.9855, 0.4068, -0.5), (-0.9515, 0.7607, -0.75), (-0.9515, 0.7607, -0.25), (-0.1486, 0.2019, 0.5), (-0.6009, 1.07, 0.5), (-0.3748, 0.7391, 0.25), (-0.3748, 0.7391, 0.75), (-0.1486, 0.2019, -0.5), (-0.6009, 1.07, -0.5), (-0.3748, 0.7391, -0.75), (-0.3748, 0.7391, -0.25), (0.75, 0.4872, -0.2553), (0.25, 0.1118, -0.5), (0.5, 0.2674, -0.7198), (0.5, 0.2674, -0.25), (0.25, -1.05, 0.5), (0.75, 0.2446, 0.153), (0.5, -0.4144, 0.2389), (0.5, -0.4144, 0.7138), (0.25, -1.05, -0.5), (0.75, 0.2446, -0.153), (0.5, -0.4144, -0.7138), (0.5, -0.4144, -0.2389), (-0.8752, -0.7391, -0.5), (-0.4229, -1.401, -0.5), (-0.6491, -1.07, -0.75), (-0.6491, -1.07, -0.25), (0.5, 0.03017, -0.9487), (0.5, 0.1856, -0.9372), (0.25, -0.0388, -1.0), (0.75, 0.4154, -0.4209), (-0.4902, 0.1946, -1.0), (-0.4268, 0.578, -1.0), (-0.7085, 0.5775, -1.0), (-0.2145, 0.04163, -0.9297), (-0.5874, -0.8365, -1.0), (-0.5122, -0.3007, -1.0), (-0.7844, -0.3943, -1.0), (-0.2621, -0.7246, -0.9154), (-0.4902, 0.1946, 1.0), (-0.4268, 0.578, 1.0), (-0.2226, 0.1233, 1.0), (-0.7085, 0.5775, 1.0), (0.5, 0.03017, 0.9487), (0.5, 0.1856, 0.9372), (0.75, 0.4154, 0.4209), (0.25, -0.0388, 1.0), (0.5, -0.3146, 0.9124), (0.5, -0.1387, 0.9266), (0.75, 0.3112, 0.3545), (0.25, -0.5911, 1.0), (-0.5874, -0.8365, 1.0), (-0.5122, -0.3007, 1.0), (-0.2985, -0.7607, 1.0), (-0.7844, -0.3943, 1.0), (0.5, -0.3146, -0.9124), (0.5, -0.1387, -0.9266), (0.25, -0.5911, -1.0), (0.75, 0.3112, -0.3545), (-0.8752, -0.7391, 0.5), (-0.4229, -1.401, 0.5), (-0.6491, -1.07, 0.25), (-0.6491, -1.07, 0.75), (0.75, 0.4872, 0.2553), (0.25, 0.1118, 0.5), (0.5, 0.2674, 0.25), (0.5, 0.2674, 0.7198), (-0.8983, 1.095, 0.5), (-0.9855, 0.4068, 0.5), (-0.9515, 0.7607, 0.25), (-0.9515, 0.7607, 0.75), (-0.9855, 0.4068, 0.75), (-0.9855, 0.4068, 0.25), (-0.8983, 1.095, 0.25), (0.25, 0.1118, 0.75), (0.25, 0.1118, 0.25), (0.75, 0.4894, 0.1339), (-0.4229, -1.401, 0.75), (-0.4229, -1.401, 0.25), (-0.8752, -0.7391, 0.25), (0.75, 0.3553, -0.3826), (0.25, -0.3592, -1.0), (0.25, -0.79, -1.0), (-0.7598, -0.1946, 1.0), (-0.2645, -0.4068, 1.0), (-0.3517, -1.139, 1.0), (0.25, -0.3592, 1.0), (0.75, 0.3553, 0.3826), (0.75, 0.2807, 0.3351), (0.25, 0.02647, 1.0), (0.75, 0.4286, 0.4293), (0.75, 0.402, 0.4123), (-0.6626, 0.8365, 1.0), (-0.1911, 0.1727, 1.0), (-0.2425, 0.05591, 1.0), (-0.2364, -0.4574, -0.952), (-0.7598, -0.1946, -1.0), (-0.8232, -0.578, -1.0), (-0.1909, 0.1707, -0.8848), (-0.6626, 0.8365, -1.0), (-0.7378, 0.3007, -1.0), (0.75, 0.4286, -0.4293), (0.25, 0.02647, -1.0), (0.25, -0.1041, -1.0), (-0.4229, -1.401, -0.25), (-0.4229, -1.401, -0.75), (-0.8752, -0.7391, -0.75), (0.75, 0.247, -0.07648), (0.75, 0.2406, -0.2294), (0.25, -1.05, -0.75), (0.75, 0.2406, 0.2294), (0.75, 0.247, 0.07648), (0.25, -1.05, 0.25), (0.25, 0.1118, -0.25), (0.25, 0.1118, -0.75), (0.75, 0.4834, -0.3644), (-0.6009, 1.07, -0.25), (-0.6009, 1.07, -0.75), (-0.1486, 0.2019, -0.75), (-0.6009, 1.07, 0.75), (-0.6009, 1.07, 0.25), (-0.1486, 0.2019, 0.25), (-0.9855, 0.4068, -0.25), (-0.9855, 0.4068, -0.75), (-0.8983, 1.095, -0.75), (-1.059, -0.3196, -0.25), (-1.059, -0.3196, -0.75), (-1.007, -0.08846, -0.75), (-1.059, -0.3196, 0.75), (-1.059, -0.3196, 0.25), (-1.007, -0.08846, 0.25), (-1.007, -0.08846, 0.75), (-1.007, -0.08846, -0.25), (-0.8983, 1.095, -0.25), (-0.1486, 0.2019, 0.75), (-0.1486, 0.2019, -0.25), (0.75, 0.4894, -0.1339), (0.25, -1.05, 0.75), (0.25, -1.05, -0.25), (-0.8752, -0.7391, -0.25), (0.75, 0.402, -0.4123), (-0.2252, -0.06873, -0.9735), (-0.3022, -1.01, -1.176), (-0.7378, 0.3007, 1.0), (0.25, -0.1041, 1.0), (0.25, -0.79, 1.0), (-0.8232, -0.578, 1.0), (0.75, 0.2807, -0.3351), (-0.8752, -0.7391, 0.75), (0.75, 0.4834, 0.3644), (-0.8983, 1.095, 0.75), (-0.08525, -0.5272, -2.997), (-0.08591, -0.6268, -2.997), (-0.09833, -0.9047, -2.997), (-0.08525, -0.4393, -2.997), (-0.1929, -0.3675, -2.997), (-0.2137, -0.6767, -2.997), (-0.199, -0.5245, -2.997), (-0.2365, -0.8395, -2.997)], [], [(305, 76, 3, 121), (304, 79, 4), (303, 81, 1, 75), (302, 4, 80), (301, 120, 1, 81), (300, 90, 12, 89), (299, 91, 13, 128), (298, 112, 7, 129), (297, 94, 11, 88), (296, 95, 14, 132), (295, 4, 133), (294, 98, 6, 83), (293, 99, 15, 136), (292, 89, 12, 137), (291, 102, 4), (290, 103, 16, 140), (289, 87, 10, 141), (288, 106, 8, 113), (287, 107, 17, 144), (286, 84, 7, 145), (285, 146, 53, 109), (284, 147, 54, 148), (283, 120, 28, 149), (282, 150, 52, 108), (281, 151, 55, 152), (280, 143, 51, 153), (279, 154, 21, 77), (278, 155, 56, 156), (277, 142, 50, 157), (276, 158, 49, 105), (275, 159, 57, 160), (274, 123, 31, 161), (273, 162, 48, 104), (272, 163, 58, 164), (271, 139, 47, 165), (270, 166, 4), (269, 167, 59, 168), (268, 138, 46, 169), (267, 170, 45, 101), (266, 171, 60, 172), (265, 125, 33, 173), (264, 174, 44, 100), (263, 175, 61, 176), (262, 135, 43, 177), (261, 178, 27, 119), (260, 179, 62, 180), (259, 134, 42, 181), (258, 182, 41, 97), (257, 183, 63, 184), (256, 4, 185), (255, 186, 40, 96), (254, 187, 64, 188), (253, 131, 39, 189), (252, 190, 32, 124), (251, 191, 65, 192), (193, 250, 312, 311), (249, 194, 37, 93), (248, 195, 66, 196), (247, 76, 20, 197), (246, 198, 36, 92), (245, 199, 67, 200), (244, 127, 35, 201), (243, 202, 33, 125), (242, 203, 68, 204), (241, 126, 34, 205), (240, 206, 25, 117), (239, 207, 69, 208), (238, 84, 28, 209), (237, 210, 24, 116), (236, 211, 70, 212), (235, 4, 213), (234, 214, 19, 111), (233, 215, 71, 216), (232, 117, 25, 217), (231, 218, 4), (230, 219, 72, 220), (229, 115, 23, 221), (228, 222, 29, 85), (227, 223, 73, 224), (226, 112, 20, 225), (223, 226, 225, 73), (53, 145, 226, 223), (145, 7, 112, 226), (142, 227, 224, 50), (17, 109, 227, 142), (109, 53, 223, 227), (106, 228, 85, 8), (50, 224, 228, 106), (224, 73, 222, 228), (219, 229, 221, 72), (49, 141, 229, 219), (141, 10, 115, 229), (138, 230, 220, 46), (16, 105, 230, 138), (105, 49, 219, 230), (102, 231, 4), (46, 220, 231, 102), (220, 72, 218, 231), (215, 232, 217, 71), (45, 137, 232, 215), (137, 12, 117, 232), (134, 233, 216, 42), (15, 101, 233, 134), (101, 45, 215, 233), (98, 234, 111, 6), (42, 216, 234, 98), (216, 71, 214, 234), (211, 235, 213, 70), (41, 133, 235, 211), (133, 4, 235), (130, 236, 212, 38), (14, 97, 236, 130), (97, 41, 211, 236), (94, 237, 116, 11), (38, 212, 237, 94), (212, 70, 210, 237), (207, 238, 209, 69), (37, 129, 238, 207), (129, 7, 84, 238), (126, 239, 208, 34), (13, 93, 239, 126), (93, 37, 207, 239), (90, 240, 117, 12), (34, 208, 240, 90), (208, 69, 206, 240), (203, 241, 205, 68), (36, 128, 241, 203), (128, 13, 126, 241), (4, 242, 204), (4, 92, 242), (92, 36, 203, 242), (4, 243, 125), (4, 204, 243), (204, 68, 202, 243), (199, 244, 201, 67), (23, 115, 244, 199), (115, 10, 127, 244), (4, 245, 200), (4, 79, 245), (79, 23, 199, 245), (4, 246, 92), (4, 200, 246), (200, 67, 198, 246), (195, 247, 197, 66), (31, 123, 247, 195), (123, 3, 76, 247), (127, 248, 196, 35), (10, 87, 248, 127), (87, 31, 195, 248), (91, 249, 93, 13), (35, 196, 249, 91), (196, 66, 194, 249), (191, 250, 193, 65), (40, 132, 250, 191), (130, 38, 307, 306), (110, 251, 192, 18), (5, 96, 251, 110), (96, 40, 191, 251), (74, 252, 124, 0), (18, 192, 252, 74), (192, 65, 190, 252), (187, 253, 189, 64), (22, 114, 253, 187), (114, 9, 131, 253), (118, 254, 188, 26), (2, 78, 254, 118), (78, 22, 187, 254), (82, 255, 96, 5), (26, 188, 255, 82), (188, 64, 186, 255), (183, 256, 185, 63), (30, 122, 256, 183), (122, 4, 256), (131, 257, 184, 39), (9, 86, 257, 131), (86, 30, 183, 257), (95, 258, 97, 14), (39, 184, 258, 95), (184, 63, 182, 258), (179, 259, 181, 62), (44, 136, 259, 179), (136, 15, 134, 259), (88, 260, 180, 32), (11, 100, 260, 88), (100, 44, 179, 260), (124, 261, 119, 0), (32, 180, 261, 124), (180, 62, 178, 261), (175, 262, 177, 61), (4, 262, 175), (4, 135, 262), (80, 263, 176, 24), (4, 263, 80), (4, 175, 263), (116, 264, 100, 11), (24, 176, 264, 116), (176, 61, 174, 264), (171, 265, 173, 60), (4, 265, 171), (4, 125, 265), (135, 266, 172, 43), (4, 266, 135), (4, 171, 266), (99, 267, 101, 15), (43, 172, 267, 99), (172, 60, 170, 267), (167, 268, 169, 59), (48, 140, 268, 167), (140, 16, 138, 268), (86, 269, 168, 30), (9, 104, 269, 86), (104, 48, 167, 269), (122, 270, 4), (30, 168, 270, 122), (168, 59, 166, 270), (163, 271, 165, 58), (21, 113, 271, 163), (113, 8, 139, 271), (78, 272, 164, 22), (2, 77, 272, 78), (77, 21, 163, 272), (114, 273, 104, 9), (22, 164, 273, 114), (164, 58, 162, 273), (159, 274, 161, 57), (29, 121, 274, 159), (121, 3, 123, 274), (139, 275, 160, 47), (8, 85, 275, 139), (85, 29, 159, 275), (103, 276, 105, 16), (47, 160, 276, 103), (160, 57, 158, 276), (155, 277, 157, 56), (52, 144, 277, 155), (144, 17, 142, 277), (82, 278, 156, 26), (5, 108, 278, 82), (108, 52, 155, 278), (118, 279, 77, 2), (26, 156, 279, 118), (156, 56, 154, 279), (151, 280, 153, 55), (27, 83, 280, 151), (83, 6, 143, 280), (74, 281, 152, 18), (0, 119, 281, 74), (119, 27, 151, 281), (110, 282, 108, 5), (18, 152, 282, 110), (152, 55, 150, 282), (147, 283, 149, 54), (19, 75, 283, 147), (75, 1, 120, 283), (143, 284, 148, 51), (6, 111, 284, 143), (111, 19, 147, 284), (107, 285, 109, 17), (51, 148, 285, 107), (148, 54, 146, 285), (146, 286, 145, 53), (54, 149, 286, 146), (149, 28, 84, 286), (150, 287, 144, 52), (55, 153, 287, 150), (153, 51, 107, 287), (154, 288, 113, 21), (56, 157, 288, 154), (157, 50, 106, 288), (158, 289, 141, 49), (57, 161, 289, 158), (161, 31, 87, 289), (162, 290, 140, 48), (58, 165, 290, 162), (165, 47, 103, 290), (166, 291, 4), (59, 169, 291, 166), (169, 46, 102, 291), (170, 292, 137, 45), (60, 173, 292, 170), (173, 33, 89, 292), (174, 293, 136, 44), (61, 177, 293, 174), (177, 43, 99, 293), (178, 294, 83, 27), (62, 181, 294, 178), (181, 42, 98, 294), (182, 295, 133, 41), (63, 185, 295, 182), (185, 4, 295), (186, 296, 132, 40), (64, 189, 296, 186), (189, 39, 95, 296), (190, 297, 88, 32), (65, 193, 297, 190), (38, 94, 308, 307), (194, 298, 129, 37), (66, 197, 298, 194), (197, 20, 112, 298), (198, 299, 128, 36), (67, 201, 299, 198), (201, 35, 91, 299), (202, 300, 89, 33), (68, 205, 300, 202), (205, 34, 90, 300), (206, 301, 81, 25), (69, 209, 301, 206), (209, 28, 120, 301), (210, 302, 80, 24), (70, 213, 302, 210), (213, 4, 302), (214, 303, 75, 19), (71, 217, 303, 214), (217, 25, 81, 303), (218, 304, 4), (72, 221, 304, 218), (221, 23, 79, 304), (222, 305, 121, 29), (73, 225, 305, 222), (225, 20, 76, 305), (312, 306, 307, 311), (310, 309, 306, 312), (311, 307, 308, 313), (132, 14, 309, 310), (94, 297, 313, 308), (14, 130, 306, 309), (297, 193, 311, 313), (250, 132, 310, 312)])
me_cube_004.polygons.foreach_set('material_index', [0, 1, 0, 0, 0, 0, 0, 0, 0, 0, 0, 0, 0, 0, 1, 0, 0, 0, 0, 0, 0, 0, 0, 0, 0, 0, 0, 0, 0, 0, 0, 0, 0, 0, 0, 1, 0, 0, 0, 0, 0, 0, 0, 0, 0, 0, 0, 0, 0, 0, 0, 0, 0, 0, 0, 0, 0, 0, 0, 0, 0, 0, 0, 0, 0, 0, 0, 0, 0, 0, 0, 0, 0, 0, 1, 0, 0, 0, 0, 0, 0, 0, 0, 0, 0, 0, 0, 0, 0, 0, 0, 0, 0, 0, 0, 1, 0, 0, 0, 0, 0, 0, 0, 0, 0, 0, 0, 0, 0, 0, 0, 0, 0, 0, 0, 0, 0, 0, 0, 0, 0, 0, 0, 0, 0, 0, 0, 0, 0, 0, 0, 0, 0, 0, 0, 1, 1, 0, 1, 1, 0, 0, 0, 0, 1, 1, 0, 1, 1, 0, 0, 0, 0, 0, 0, 0, 0, 0, 0, 0, 0, 0, 1, 1, 0, 1, 1, 0, 0, 0, 0, 1, 1, 0, 1, 1, 0, 0, 0, 0, 0, 0, 0, 0, 0, 0, 0, 0, 0, 0, 0, 0, 0, 0, 0, 0, 0, 0, 0, 0, 0, 0, 0, 0, 0, 0, 0, 0, 0, 0, 0, 0, 1, 0, 0, 0, 0, 0, 0, 0, 0, 0, 0, 0, 0, 0, 0, 0, 0, 0, 0, 0, 0, 0, 0, 0, 0, 0, 0, 0, 0, 0, 0, 0, 0, 0, 0, 0, 0, 0, 0, 0, 0, 0, 0, 0, 0, 0, 0, 0, 0, 0, 0, 0, 0, 0, 0, 0, 0, 0, 0, 0, 0, 0, 0, 1, 0, 0, 0, 0, 0, 0, 0, 0, 0, 0, 0, 0, 0, 0, 0, 0, 0, 0, 0, 0, 0, 0, 0, 0, 0, 0, 0, 0, 0, 0, 0, 0, 0, 0, 0, 0, 0, 0, 1, 0, 0, 0, 0, 0, 0, 0, 0, 0, 0, 0, 0, 0])
me_cube_004.materials.append(mat_material_016)
me_cube_004.materials.append(mat_material_015)
me_cube_004.use_remesh_preserve_volume = False
me_cube_004.use_remesh_preserve_attributes = False
me_cube_004.use_mirror_vertex_groups = False
me_cube_004.update()
me_plane = bpy.data.meshes.new('Plane')
me_plane.from_pydata([(0.2138, -0.7516, -2.425), (-0.7989, 0.6351, -2.425), (1.227, 0.6351, -2.425), (-0.7989, 0.6351, 1.401), (0.2138, -0.7516, 1.401), (1.227, 0.6351, 1.401), (-0.3249, 0.4188, 4.692), (0.2138, -0.3189, 4.692), (0.7525, 0.4188, 4.692), (-0.3249, 0.8701, 5.234), (0.2138, 0.1325, 5.234), (0.7525, 0.8701, 5.234), (-0.2926, -0.05826, -2.425), (0.2138, 0.6351, -2.425), (0.7201, -0.05826, -2.425), (-0.03939, -0.4049, -2.425), (-0.2926, 0.6351, -2.425), (0.9733, 0.2884, -2.425), (-0.5457, 0.2884, -2.425), (0.7201, 0.6351, -2.425), (0.467, -0.4049, -2.425), (0.467, 0.2884, -2.425), (0.2138, -0.05826, -2.425), (-0.03939, 0.2884, -2.425), (-0.5457, 0.2884, 0.413), (-0.2926, -0.05826, 0.413), (0.7201, 0.6351, 0.413), (0.2138, 0.6351, 0.413), (0.467, -0.4049, 0.413), (0.7201, -0.05826, 0.413), (0.467, 0.2884, 0.413), (0.2138, -0.05826, 0.413), (-0.03939, 0.2884, 0.413), (-0.03939, -0.4049, 0.413), (-0.2926, 0.6351, 0.413), (0.9733, 0.2884, 0.413), (-0.2926, -0.05826, 1.401), (0.2138, 0.6351, 1.401), (0.7201, -0.05826, 1.401), (-0.05557, 0.04992, 4.692), (0.2138, 0.4188, 4.692), (0.4831, 0.04992, 4.692), (-0.2926, -0.05826, 1.401), (0.2138, -0.7516, 1.401), (0.2138, 0.6351, 1.401), (-0.7989, 0.6351, 1.401), (0.7201, -0.05826, 1.401), (1.227, 0.6351, 1.401), (-0.05557, 0.04992, 4.692), (0.2138, -0.3189, 4.692), (0.2138, 0.4188, 4.692), (-0.3249, 0.4188, 4.692), (0.4831, 0.04992, 4.692), (0.7525, 0.4188, 4.692), (0.9895, 0.5269, 3.328), (0.2138, -0.5353, 3.328), (-0.5619, 0.5269, 3.328), (-0.4844, -0.1458, 3.328), (0.2138, 0.8102, 3.328), (0.9119, -0.1458, 3.328), (-0.03939, -0.4049, 1.401), (-0.2926, 0.6351, 1.401), (0.9733, 0.2884, 1.401), (0.07911, -0.1345, 4.692), (-0.05557, 0.4188, 4.692), (0.6178, 0.2343, 4.692), (0.871, 0.4728, 3.892), (0.2138, -0.6434, 2.763), (-0.4434, 0.4728, 3.892), (-0.5457, 0.2884, 1.401), (0.7201, 0.6351, 1.401), (0.467, -0.4049, 1.401), (-0.1902, 0.2343, 4.692), (0.4831, 0.4188, 4.692), (0.3485, -0.1345, 4.692), (1.108, 0.581, 2.763), (0.2138, -0.4271, 3.892), (-0.6804, 0.581, 2.763), (-0.3777, -0.09712, 4.344), (-0.591, -0.1945, 2.312), (-0.8334, 0.3322, 3.328), (-0.1353, -0.6238, 3.328), (0.2138, 0.7128, 4.344), (0.2138, 0.9075, 2.312), (0.9119, 0.8102, 3.328), (-0.4844, 0.8102, 3.328), (0.8053, -0.09712, 4.344), (1.019, -0.1945, 2.312), (0.5629, -0.6238, 3.328), (1.261, 0.3322, 3.328), (1.421, 0.3565, 2.312), (0.6162, -0.7455, 2.312), (0.5095, -0.5021, 4.344), (-0.591, 0.9075, 2.312), (1.019, 0.9075, 2.312), (0.8053, 0.7128, 4.344), (-0.1886, -0.7455, 2.312), (-0.9934, 0.3565, 2.312), (-0.6735, 0.3079, 4.344), (-0.08196, -0.5021, 4.344), (-0.3777, 0.7128, 4.344), (1.101, 0.3079, 4.344), (-0.6095, 0.2981, -2.544), (-0.3351, -0.07765, -2.544), (0.7626, 0.6739, -2.544), (0.2138, 0.6739, -2.544), (0.4882, -0.4534, -2.544), (0.7626, -0.07765, -2.544), (1.063, 0.9483, 0.532), (1.037, 0.2981, -2.544), (1.488, 0.3667, 0.532), (0.2138, 0.9483, 0.532), (-0.06063, -0.4534, -2.544), (-0.3351, 0.6739, -2.544), (-0.6357, 0.9483, 0.532), (-1.06, 0.3667, 0.532), (-0.211, -0.7965, 0.532), (-0.6357, -0.2149, 0.532), (1.063, -0.2149, 0.532), (0.6385, -0.7965, 0.532), (-0.5457, 0.2884, -2.34), (-0.2926, -0.05826, -2.34), (0.7201, 0.6351, -2.34), (0.2138, 0.6351, -2.34), (0.467, -0.4049, -2.34), (0.7201, -0.05826, -2.34), (0.467, 0.2884, -2.34), (0.2138, -0.05826, -2.34), (-0.03939, 0.2884, -2.34), (-0.03939, -0.4049, -2.34), (-0.2926, 0.6351, -2.34), (0.9733, 0.2884, -2.34), (-0.6095, 0.2981, -2.544), (-0.3351, -0.07765, -2.544), (0.7626, 0.6739, -2.544), (0.2138, 0.6739, -2.544), (0.4882, -0.4534, -2.544), (0.7626, -0.07765, -2.544), (1.063, 0.9483, 0.532), (1.037, 0.2981, -2.544), (1.488, 0.3667, 0.532), (0.2138, 0.9483, 0.532), (-0.06063, -0.4534, -2.544), (-0.3351, 0.6739, -2.544), (-0.6357, 0.9483, 0.532), (-1.06, 0.3667, 0.532), (-0.211, -0.7965, 0.532), (-0.6357, -0.2149, 0.532), (1.063, -0.2149, 0.532), (0.6385, -0.7965, 0.532), (-0.518, 0.1729, -2.544), (-0.4265, 0.04761, -2.544), (0.5797, 0.6739, -2.544), (0.3967, 0.6739, -2.544), (0.5797, -0.3282, -2.544), (0.6712, -0.2029, -2.544), (0.9631, 0.8569, -0.4933), (0.8629, 0.7654, -1.519), (1.187, 0.321, -1.519), (1.338, 0.3439, -0.4933), (0.2138, 0.7654, -1.519), (0.2138, 0.8569, -0.4933), (-0.2436, -0.2029, -2.544), (-0.1521, -0.3282, -2.544), (0.03084, 0.6739, -2.544), (-0.1521, 0.6739, -2.544), (0.8541, 0.04761, -2.544), (0.9456, 0.1729, -2.544), (-0.4353, 0.7654, -1.519), (-0.5355, 0.8569, -0.4933), (-0.7598, 0.321, -1.519), (-0.9101, 0.3439, -0.4933), (-0.1608, -0.6821, -0.4933), (-0.1107, -0.5678, -1.519), (-0.4353, -0.1234, -1.519), (-0.5355, -0.1691, -0.4933), (0.9631, -0.1691, -0.4933), (0.8629, -0.1234, -1.519), (0.5383, -0.5678, -1.519), (0.5884, -0.6821, -0.4933), (-0.9189, 0.1729, 0.532), (-0.7773, -0.021, 0.532), (0.7801, 0.9483, 0.532), (0.497, 0.9483, 0.532), (0.7801, -0.6026, 0.532), (0.9217, -0.4087, 0.532), (-0.4941, -0.4087, 0.532), (-0.3525, -0.6026, 0.532), (-0.06937, 0.9483, 0.532), (-0.3525, 0.9483, 0.532), (1.205, -0.021, 0.532), (1.346, 0.1729, 0.532), (0.7547, -0.2715, -1.519), (0.8382, -0.3401, -0.4933), (0.6465, -0.4196, -1.519), (0.7133, -0.5111, -0.4933), (-0.2189, -0.4196, -1.519), (-0.2857, -0.5111, -0.4933), (-0.3271, -0.2715, -1.519), (-0.4106, -0.3401, -0.4933), (-0.5434, 0.02474, -1.519), (-0.6604, 0.001866, -0.4933), (-0.6516, 0.1729, -1.519), (-0.7852, 0.1729, -0.4933), (-0.2189, 0.7654, -1.519), (-0.2857, 0.8569, -0.4933), (-0.002563, 0.7654, -1.519), (-0.03597, 0.8569, -0.4933), (0.4301, 0.7654, -1.519), (0.4635, 0.8569, -0.4933), (0.6465, 0.7654, -1.519), (0.7133, 0.8569, -0.4933), (1.079, 0.1729, -1.519), (1.213, 0.1729, -0.4933), (0.971, 0.02474, -1.519), (1.088, 0.001866, -0.4933), (0.8629, 0.7654, -1.519), (0.7626, 0.6739, -2.544), (-0.1521, 0.6739, -2.544), (-0.3351, 0.6739, -2.544), (-0.5355, 0.8569, -0.4933), (-0.6357, 0.9483, 0.532), (-0.3525, 0.9483, 0.532), (0.5797, 0.6739, -2.544), (0.3967, 0.6739, -2.544), (1.063, 0.9483, 0.532), (0.9631, 0.8569, -0.4933), (0.2138, 0.7654, -1.519), (0.2138, 0.8569, -0.4933), (0.03084, 0.6739, -2.544), (-0.4353, 0.7654, -1.519), (0.7801, 0.9483, 0.532), (0.497, 0.9483, 0.532), (-0.06937, 0.9483, 0.532), (-0.2857, 0.8569, -0.4933), (-0.2189, 0.7654, -1.519), (-0.03597, 0.8569, -0.4933), (-0.002563, 0.7654, -1.519), (0.4635, 0.8569, -0.4933), (0.4301, 0.7654, -1.519), (0.7133, 0.8569, -0.4933), (0.6465, 0.7654, -1.519), (1.492, 0.3777, -0.4054), (1.663, 0.4037, 0.7605), (-0.2023, -0.3865, -2.737), (-0.09827, -0.5289, -2.737), (1.046, 0.1833, -2.737), (1.15, 0.3257, -2.737), (-1.064, 0.3777, -0.4054), (-1.235, 0.4037, 0.7605), (-0.1552, -0.6589, -1.571), (0.6398, -0.789, -0.4054), (0.6968, -0.919, 0.7605), (-0.4302, -0.6985, 0.7605), (-0.2692, -0.919, 0.7605), (1.502, 0.1833, 0.7605), (-0.7224, 0.3257, -2.737), (-0.6184, 0.1833, -2.737), (-0.5143, 0.04085, -2.737), (0.5258, -0.5289, -2.737), (0.6299, -0.3865, -2.737), (0.7339, -0.244, -2.737), (1.321, 0.3517, -1.571), (-0.3063, -0.244, -2.737), (0.9419, 0.04085, -2.737), (-0.8933, 0.3517, -1.571), (-0.2122, -0.789, -0.4054), (-0.5243, -0.1536, -1.571), (-0.6382, -0.2056, -0.4054), (1.066, -0.2056, -0.4054), (0.9519, -0.1536, -1.571), (0.5828, -0.6589, -1.571), (-1.074, 0.1833, 0.7605), (-0.9132, -0.03717, 0.7605), (0.8578, -0.6985, 0.7605), (1.019, -0.4781, 0.7605), (-0.5912, -0.4781, 0.7605), (1.341, -0.03717, 0.7605), (0.9238, -0.4001, -0.4054), (0.8288, -0.322, -1.571), (0.7818, -0.5945, -0.4054), (0.7058, -0.4905, -1.571), (-0.3542, -0.5945, -0.4054), (-0.2783, -0.4905, -1.571), (-0.4962, -0.4001, -0.4054), (-0.4013, -0.322, -1.571), (-0.7802, -0.01117, -0.4054), (-0.6473, 0.01484, -1.571), (-0.9222, 0.1833, -0.4054), (-0.7703, 0.1833, -1.571), (1.35, 0.1833, -0.4054), (1.198, 0.1833, -1.571), (1.208, -0.01117, -0.4054), (1.075, 0.01484, -1.571), (0.9519, 0.857, -1.571), (0.8379, 0.753, -2.737), (-0.2023, 0.753, -2.737), (-0.4103, 0.753, -2.737), (-0.6382, 0.9611, -0.4054), (-0.7522, 1.065, 0.7605), (-0.4302, 1.065, 0.7605), (0.6299, 0.753, -2.737), (0.4218, 0.753, -2.737), (1.18, 1.065, 0.7605), (1.066, 0.9611, -0.4054), (0.2138, 0.857, -1.571), (0.2138, 0.9611, -0.4054), (0.005753, 0.753, -2.737), (-0.5243, 0.857, -1.571), (0.8578, 1.065, 0.7605), (0.5358, 1.065, 0.7605), (-0.1082, 1.065, 0.7605), (-0.3542, 0.9611, -0.4054), (-0.2783, 0.857, -1.571), (-0.07022, 0.9611, -0.4054), (-0.03223, 0.857, -1.571), (0.4978, 0.9611, -0.4054), (0.4598, 0.857, -1.571), (0.7818, 0.9611, -0.4054), (0.7058, 0.857, -1.571)], [], [(0, 15, 20), (5, 37, 44, 70, 47), (0, 20, 14, 17, 2, 5, 38, 4), (2, 19, 13, 16, 1, 3, 37, 5), (1, 18, 12, 15, 0, 4, 36, 3), (7, 41, 8, 11, 10), (38, 5, 47, 62, 46), (40, 8, 53, 73, 50), (10, 11, 9), (8, 40, 6, 9, 11), (6, 39, 7, 10, 9), (26, 27, 111, 108), (20, 15, 33, 28), (18, 24, 115, 102), (21, 23, 32, 30), (19, 17, 35, 26), (18, 1, 16), (29, 35, 110, 118), (21, 22, 23), (18, 16, 34, 24), (17, 19, 2), (24, 25, 117, 115), (23, 22, 31, 32), (34, 16, 113, 114), (22, 21, 30, 31), (27, 34, 114, 111), (28, 33, 129, 124), (30, 32, 128, 126), (35, 29, 125, 131), (27, 26, 122, 123), (26, 35, 131, 122), (24, 34, 130, 120), (34, 27, 123, 130), (25, 24, 120, 121), (32, 31, 127, 128), (33, 25, 121, 129), (31, 30, 126, 127), (29, 28, 124, 125), (8, 41, 52, 65, 53), (3, 36, 42, 69, 45), (37, 3, 45, 61, 44), (39, 6, 51, 72, 48), (6, 40, 50, 64, 51), (36, 4, 43, 60, 42), (4, 38, 46, 71, 43), (7, 39, 48, 63, 49), (41, 7, 49, 74, 52), (101, 66, 53, 65), (100, 68, 51, 64), (99, 76, 49, 63), (98, 78, 48, 72), (97, 79, 57, 80), (96, 67, 55, 81), (95, 82, 50, 73), (94, 83, 58, 84), (93, 77, 56, 85), (92, 86, 52, 74), (91, 87, 59, 88), (90, 75, 54, 89), (87, 90, 89, 59), (46, 62, 90, 87), (62, 47, 75, 90), (67, 91, 88, 55), (43, 71, 91, 67), (71, 46, 87, 91), (76, 92, 74, 49), (55, 88, 92, 76), (88, 59, 86, 92), (83, 93, 85, 58), (44, 61, 93, 83), (61, 45, 77, 93), (75, 94, 84, 54), (47, 70, 94, 75), (70, 44, 83, 94), (66, 95, 73, 53), (54, 84, 95, 66), (84, 58, 82, 95), (79, 96, 81, 57), (42, 60, 96, 79), (60, 43, 67, 96), (77, 97, 80, 56), (45, 69, 97, 77), (69, 42, 79, 97), (68, 98, 72, 51), (56, 80, 98, 68), (80, 57, 78, 98), (78, 99, 63, 48), (57, 81, 99, 78), (81, 55, 76, 99), (82, 100, 64, 50), (58, 85, 100, 82), (85, 56, 68, 100), (86, 101, 65, 52), (59, 89, 101, 86), (89, 54, 66, 101), (109, 107, 137, 166, 167, 139), (115, 117, 147, 181, 180, 145), (103, 102, 132, 150, 151, 133), (113, 105, 135, 164, 165, 143), (106, 119, 149, 179, 178, 136), (112, 103, 133, 162, 163, 142), (15, 12, 103, 112), (28, 29, 118, 119), (16, 13, 105, 113), (12, 18, 102, 103), (33, 15, 112, 116), (17, 14, 107, 109), (13, 19, 104, 105), (14, 20, 106, 107), (19, 26, 108, 104), (25, 33, 116, 117), (20, 28, 119, 106), (35, 17, 109, 110), (125, 126, 131), (125, 127, 126), (121, 120, 128), (128, 130, 123), (128, 120, 130), (126, 128, 123), (127, 121, 128), (131, 126, 122), (126, 123, 122), (124, 127, 125), (124, 129, 127), (129, 121, 127), (215, 176, 148, 190), (188, 189, 222, 233), (207, 161, 141, 188), (225, 231, 309, 303), (199, 175, 147, 186), (230, 219, 297, 308), (105, 104, 134, 152, 153, 135), (108, 111, 141, 183, 182, 138), (114, 113, 143, 168, 169, 144), (107, 106, 136, 154, 155, 137), (119, 118, 148, 185, 184, 149), (102, 115, 145, 171, 170, 132), (104, 108, 138, 156, 157, 134), (117, 116, 146, 187, 186, 147), (116, 112, 142, 173, 172, 146), (110, 109, 139, 158, 159, 140), (111, 114, 144, 189, 188, 141), (118, 110, 140, 191, 190, 148), (176, 193, 185, 148), (192, 193, 278, 279), (137, 155, 192, 177), (218, 229, 307, 296), (167, 166, 264, 246), (192, 194, 195, 193), (240, 226, 304, 318), (194, 178, 179, 195), (192, 155, 261, 279), (216, 241, 319, 294), (185, 193, 278, 275), (173, 196, 197, 172), (200, 201, 286, 287), (196, 198, 199, 197), (162, 133, 174, 198), (226, 225, 303, 304), (175, 201, 181, 147), (238, 240, 318, 316), (133, 151, 200, 174), (190, 191, 255, 277), (200, 151, 258, 287), (200, 202, 203, 201), (224, 223, 301, 302), (202, 170, 171, 203), (208, 209, 238, 239), (143, 165, 218, 219), (208, 153, 224, 239), (168, 204, 205, 169), (189, 144, 221, 222), (204, 206, 207, 205), (164, 135, 160, 206), (183, 209, 238, 232), (161, 209, 183, 141), (161, 207, 236, 228), (135, 153, 208, 160), (206, 160, 227, 237), (134, 157, 216, 217), (208, 210, 211, 209), (211, 156, 226, 240), (210, 157, 156, 211), (241, 239, 317, 319), (181, 201, 286, 273), (223, 217, 295, 301), (158, 212, 213, 159), (163, 162, 263, 244), (212, 214, 215, 213), (166, 137, 177, 214), (238, 228, 306, 316), (175, 199, 284, 268), (222, 221, 299, 300), (227, 239, 317, 305), (198, 174, 267, 285), (221, 220, 298, 299), (186, 187, 253, 276), (197, 199, 284, 282), (191, 140, 243, 255), (219, 218, 296, 297), (198, 196, 283, 285), (144, 169, 220, 221), (207, 188, 233, 236), (164, 206, 237, 229), (165, 164, 229, 218), (152, 134, 217, 223), (160, 208, 239, 227), (207, 206, 237, 236), (153, 152, 223, 224), (209, 161, 228, 238), (204, 168, 230, 235), (210, 208, 239, 241), (169, 205, 234, 220), (168, 143, 219, 230), (209, 211, 240, 238), (138, 182, 231, 225), (206, 204, 235, 237), (156, 138, 225, 226), (157, 210, 241, 216), (182, 183, 232, 231), (205, 207, 236, 234), (288, 248, 249, 272), (280, 251, 252, 274), (278, 280, 274, 275), (270, 279, 278, 269), (261, 260, 281, 279), (260, 259, 271, 281), (266, 282, 253, 254), (282, 284, 276, 253), (245, 244, 283, 250), (244, 263, 285, 283), (285, 267, 268, 284), (286, 288, 272, 273), (267, 287, 286, 268), (258, 257, 289, 287), (257, 256, 265, 289), (242, 290, 255, 243), (290, 292, 277, 255), (247, 246, 291, 262), (246, 264, 293, 291), (293, 270, 269, 292), (318, 304, 303, 309), (298, 312, 300, 299), (312, 314, 311, 300), (297, 296, 313, 308), (296, 307, 315, 313), (315, 305, 306, 314), (316, 318, 309, 310), (305, 317, 316, 306), (302, 301, 319, 317), (301, 295, 294, 319), (174, 200, 287, 267), (132, 170, 265, 256), (231, 232, 310, 309), (140, 159, 242, 243), (201, 175, 268, 286), (233, 222, 300, 311), (202, 200, 287, 289), (177, 192, 279, 270), (146, 172, 266, 254), (142, 163, 244, 245), (201, 203, 288, 286), (193, 176, 269, 278), (170, 202, 289, 265), (194, 192, 279, 281), (236, 233, 311, 314), (139, 167, 246, 247), (203, 171, 248, 288), (193, 195, 280, 278), (229, 237, 315, 307), (178, 194, 281, 271), (236, 237, 315, 314), (150, 132, 256, 257), (215, 190, 277, 292), (171, 145, 249, 248), (195, 179, 251, 280), (235, 230, 308, 313), (151, 150, 257, 258), (166, 214, 293, 264), (173, 142, 245, 250), (136, 178, 271, 259), (220, 234, 312, 298), (215, 214, 293, 292), (237, 235, 313, 315), (212, 158, 262, 291), (145, 180, 272, 249), (234, 236, 314, 312), (154, 136, 259, 260), (159, 213, 290, 242), (179, 149, 252, 251), (199, 186, 276, 284), (180, 181, 273, 272), (237, 227, 305, 315), (155, 154, 260, 261), (214, 212, 291, 293), (162, 198, 285, 263), (228, 236, 314, 306), (213, 215, 292, 290), (199, 198, 285, 284), (232, 238, 316, 310), (214, 177, 270, 293), (196, 173, 250, 283), (149, 184, 274, 252), (239, 224, 302, 317), (158, 139, 247, 262), (176, 215, 292, 269), (187, 146, 254, 253), (172, 197, 282, 266), (184, 185, 275, 274), (239, 238, 316, 317), (217, 216, 294, 295)])
me_plane.polygons.foreach_set('material_index', [0, 0, 0, 0, 0, 0, 0, 0, 0, 0, 0, 1, 2, 2, 1, 2, 0, 1, 1, 2, 0, 1, 1, 2, 1, 1, 2, 1, 1, 1, 2, 2, 1, 1, 1, 1, 1, 1, 0, 0, 0, 0, 0, 0, 0, 0, 0, 1, 1, 1, 1, 2, 1, 1, 2, 1, 1, 2, 1, 2, 1, 1, 1, 1, 1, 1, 1, 2, 2, 1, 1, 1, 1, 1, 1, 1, 2, 2, 1, 1, 1, 1, 1, 1, 1, 2, 1, 2, 1, 1, 2, 1, 1, 2, 1, 0, 1, 0, 0, 2, 0, 0, 1, 0, 0, 2, 0, 0, 0, 2, 1, 2, 2, 1, 1, 1, 1, 1, 1, 1, 1, 1, 1, 1, 1, 2, 1, 2, 1, 2, 2, 0, 1, 2, 0, 1, 2, 2, 1, 2, 2, 1, 1, 2, 2, 2, 0, 0, 2, 2, 2, 2, 2, 2, 2, 2, 2, 2, 2, 2, 2, 2, 1, 2, 2, 0, 2, 2, 0, 2, 2, 1, 2, 2, 2, 2, 2, 2, 2, 2, 2, 2, 2, 2, 2, 0, 2, 0, 2, 2, 2, 2, 1, 2, 2, 2, 1, 2, 1, 0, 2, 2, 2, 2, 0, 0, 2, 2, 0, 2, 2, 2, 2, 2, 2, 1, 2, 2, 2, 1, 2, 2, 2, 2, 2, 2, 2, 2, 2, 2, 2, 2, 2, 2, 2, 2, 2, 2, 2, 2, 2, 2, 2, 2, 2, 2, 2, 2, 2, 2, 2, 2, 2, 1, 2, 2, 1, 2, 2, 2, 0, 2, 2, 2, 2, 2, 0, 2, 2, 2, 2, 2, 0, 2, 2, 2, 2, 0, 2, 2, 2, 2, 2, 2, 2, 1, 2, 0, 2, 2, 2, 1, 2, 0, 2, 2, 2, 2, 2, 2, 2, 2, 1, 2, 2, 2, 1, 2, 1, 2, 2])
me_plane.materials.append(mat_material_001)
me_plane.materials.append(mat_material_002)
me_plane.materials.append(mat_material_012)
me_plane.use_remesh_preserve_volume = False
me_plane.use_remesh_preserve_attributes = False
me_plane.use_mirror_vertex_groups = False
me_plane.update()
me_plane_001 = bpy.data.meshes.new('Plane.001')
me_plane_001.from_pydata([(0.2138, -0.7516, -2.425), (-0.7989, 0.6351, -2.425), (1.227, 0.6351, -2.425), (-0.7989, 0.6351, 1.401), (0.2138, -0.7516, 1.401), (1.227, 0.6351, 1.401), (-0.3249, 0.4188, 4.692), (0.2138, -0.3189, 4.692), (0.7525, 0.4188, 4.692), (-0.3249, 0.8701, 5.234), (0.2138, 0.1325, 5.234), (0.7525, 0.8701, 5.234), (-0.2926, -0.05826, -2.425), (0.2138, 0.6351, -2.425), (0.7201, -0.05826, -2.425), (-0.03939, -0.4049, -2.425), (-0.2926, 0.6351, -2.425), (0.9733, 0.2884, -2.425), (-0.5457, 0.2884, -2.425), (0.7201, 0.6351, -2.425), (0.467, -0.4049, -2.425), (0.467, 0.2884, -2.425), (0.2138, -0.05826, -2.425), (-0.03939, 0.2884, -2.425), (-0.5457, 0.2884, 0.413), (-0.2926, -0.05826, 0.413), (0.7201, 0.6351, 0.413), (0.2138, 0.6351, 0.413), (0.467, -0.4049, 0.413), (0.7201, -0.05826, 0.413), (0.467, 0.2884, 0.413), (0.2138, -0.05826, 0.413), (-0.03939, 0.2884, 0.413), (-0.03939, -0.4049, 0.413), (-0.2926, 0.6351, 0.413), (0.9733, 0.2884, 0.413), (-0.2926, -0.05826, 1.401), (0.2138, 0.6351, 1.401), (0.7201, -0.05826, 1.401), (-0.05557, 0.04992, 4.692), (0.2138, 0.4188, 4.692), (0.4831, 0.04992, 4.692), (-0.2926, -0.05826, 1.401), (0.2138, -0.7516, 1.401), (0.2138, 0.6351, 1.401), (-0.7989, 0.6351, 1.401), (0.7201, -0.05826, 1.401), (1.227, 0.6351, 1.401), (-0.05557, 0.04992, 4.692), (0.2138, -0.3189, 4.692), (0.2138, 0.4188, 4.692), (-0.3249, 0.4188, 4.692), (0.4831, 0.04992, 4.692), (0.7525, 0.4188, 4.692), (0.9895, 0.5269, 3.328), (0.2138, -0.5353, 3.328), (-0.5619, 0.5269, 3.328), (-0.4844, -0.1458, 3.328), (0.2138, 0.8102, 3.328), (0.9119, -0.1458, 3.328), (-0.03939, -0.4049, 1.401), (-0.2926, 0.6351, 1.401), (0.9733, 0.2884, 1.401), (0.07911, -0.1345, 4.692), (-0.05557, 0.4188, 4.692), (0.6178, 0.2343, 4.692), (0.871, 0.4728, 3.892), (0.2138, -0.6434, 2.763), (-0.4434, 0.4728, 3.892), (-0.5457, 0.2884, 1.401), (0.7201, 0.6351, 1.401), (0.467, -0.4049, 1.401), (-0.1902, 0.2343, 4.692), (0.4831, 0.4188, 4.692), (0.3485, -0.1345, 4.692), (1.108, 0.581, 2.763), (0.2138, -0.4271, 3.892), (-0.6804, 0.581, 2.763), (-0.3777, -0.09712, 4.344), (-0.591, -0.1945, 2.312), (-0.8334, 0.3322, 3.328), (-0.1353, -0.6238, 3.328), (0.2138, 0.7128, 4.344), (0.2138, 0.9075, 2.312), (0.9119, 0.8102, 3.328), (-0.4844, 0.8102, 3.328), (0.8053, -0.09712, 4.344), (1.019, -0.1945, 2.312), (0.5629, -0.6238, 3.328), (1.261, 0.3322, 3.328), (1.421, 0.3565, 2.312), (0.6162, -0.7455, 2.312), (0.5095, -0.5021, 4.344), (-0.591, 0.9075, 2.312), (1.019, 0.9075, 2.312), (0.8053, 0.7128, 4.344), (-0.1886, -0.7455, 2.312), (-0.9934, 0.3565, 2.312), (-0.6735, 0.3079, 4.344), (-0.08196, -0.5021, 4.344), (-0.3777, 0.7128, 4.344), (1.101, 0.3079, 4.344), (-0.6095, 0.2981, -2.544), (-0.3351, -0.07765, -2.544), (0.7626, 0.6739, -2.544), (0.2138, 0.6739, -2.544), (0.4882, -0.4534, -2.544), (0.7626, -0.07765, -2.544), (1.063, 0.9483, 0.532), (1.037, 0.2981, -2.544), (1.488, 0.3667, 0.532), (0.2138, 0.9483, 0.532), (-0.06063, -0.4534, -2.544), (-0.3351, 0.6739, -2.544), (-0.6357, 0.9483, 0.532), (-1.06, 0.3667, 0.532), (-0.211, -0.7965, 0.532), (-0.6357, -0.2149, 0.532), (1.063, -0.2149, 0.532), (0.6385, -0.7965, 0.532), (-0.5457, 0.2884, -2.34), (-0.2926, -0.05826, -2.34), (0.7201, 0.6351, -2.34), (0.2138, 0.6351, -2.34), (0.467, -0.4049, -2.34), (0.7201, -0.05826, -2.34), (0.467, 0.2884, -2.34), (0.2138, -0.05826, -2.34), (-0.03939, 0.2884, -2.34), (-0.03939, -0.4049, -2.34), (-0.2926, 0.6351, -2.34), (0.9733, 0.2884, -2.34), (-0.6095, 0.2981, -2.544), (-0.3351, -0.07765, -2.544), (0.7626, 0.6739, -2.544), (0.2138, 0.6739, -2.544), (0.4882, -0.4534, -2.544), (0.7626, -0.07765, -2.544), (1.063, 0.9483, 0.532), (1.037, 0.2981, -2.544), (1.488, 0.3667, 0.532), (0.2138, 0.9483, 0.532), (-0.06063, -0.4534, -2.544), (-0.3351, 0.6739, -2.544), (-0.6357, 0.9483, 0.532), (-1.06, 0.3667, 0.532), (-0.211, -0.7965, 0.532), (-0.6357, -0.2149, 0.532), (1.063, -0.2149, 0.532), (0.6385, -0.7965, 0.532), (-0.518, 0.1729, -2.544), (-0.4265, 0.04761, -2.544), (0.5797, 0.6739, -2.544), (0.3967, 0.6739, -2.544), (0.5797, -0.3282, -2.544), (0.6712, -0.2029, -2.544), (0.9631, 0.8569, -0.4933), (0.8629, 0.7654, -1.519), (1.187, 0.321, -1.519), (1.338, 0.3439, -0.4933), (0.2138, 0.7654, -1.519), (0.2138, 0.8569, -0.4933), (-0.2436, -0.2029, -2.544), (-0.1521, -0.3282, -2.544), (0.03084, 0.6739, -2.544), (-0.1521, 0.6739, -2.544), (0.8541, 0.04761, -2.544), (0.9456, 0.1729, -2.544), (-0.4353, 0.7654, -1.519), (-0.5355, 0.8569, -0.4933), (-0.7598, 0.321, -1.519), (-0.9101, 0.3439, -0.4933), (-0.1608, -0.6821, -0.4933), (-0.1107, -0.5678, -1.519), (-0.4353, -0.1234, -1.519), (-0.5355, -0.1691, -0.4933), (0.9631, -0.1691, -0.4933), (0.8629, -0.1234, -1.519), (0.5383, -0.5678, -1.519), (0.5884, -0.6821, -0.4933), (-0.9189, 0.1729, 0.532), (-0.7773, -0.021, 0.532), (0.7801, 0.9483, 0.532), (0.497, 0.9483, 0.532), (0.7801, -0.6026, 0.532), (0.9217, -0.4087, 0.532), (-0.4941, -0.4087, 0.532), (-0.3525, -0.6026, 0.532), (-0.06937, 0.9483, 0.532), (-0.3525, 0.9483, 0.532), (1.205, -0.021, 0.532), (1.346, 0.1729, 0.532), (0.7547, -0.2715, -1.519), (0.8382, -0.3401, -0.4933), (0.6465, -0.4196, -1.519), (0.7133, -0.5111, -0.4933), (-0.2189, -0.4196, -1.519), (-0.2857, -0.5111, -0.4933), (-0.3271, -0.2715, -1.519), (-0.4106, -0.3401, -0.4933), (-0.5434, 0.02474, -1.519), (-0.6604, 0.001866, -0.4933), (-0.6516, 0.1729, -1.519), (-0.7852, 0.1729, -0.4933), (-0.2189, 0.7654, -1.519), (-0.2857, 0.8569, -0.4933), (-0.002563, 0.7654, -1.519), (-0.03597, 0.8569, -0.4933), (0.4301, 0.7654, -1.519), (0.4635, 0.8569, -0.4933), (0.6465, 0.7654, -1.519), (0.7133, 0.8569, -0.4933), (1.079, 0.1729, -1.519), (1.213, 0.1729, -0.4933), (0.971, 0.02474, -1.519), (1.088, 0.001866, -0.4933), (0.8629, 0.7654, -1.519), (0.7626, 0.6739, -2.544), (-0.1521, 0.6739, -2.544), (-0.3351, 0.6739, -2.544), (-0.5355, 0.8569, -0.4933), (-0.6357, 0.9483, 0.532), (-0.3525, 0.9483, 0.532), (0.5797, 0.6739, -2.544), (0.3967, 0.6739, -2.544), (1.063, 0.9483, 0.532), (0.9631, 0.8569, -0.4933), (0.2138, 0.7654, -1.519), (0.2138, 0.8569, -0.4933), (0.03084, 0.6739, -2.544), (-0.4353, 0.7654, -1.519), (0.7801, 0.9483, 0.532), (0.497, 0.9483, 0.532), (-0.06937, 0.9483, 0.532), (-0.2857, 0.8569, -0.4933), (-0.2189, 0.7654, -1.519), (-0.03597, 0.8569, -0.4933), (-0.002563, 0.7654, -1.519), (0.4635, 0.8569, -0.4933), (0.4301, 0.7654, -1.519), (0.7133, 0.8569, -0.4933), (0.6465, 0.7654, -1.519), (1.492, 0.3777, -0.4054), (1.663, 0.4037, 0.7605), (-0.2023, -0.3865, -2.737), (-0.09827, -0.5289, -2.737), (1.046, 0.1833, -2.737), (1.15, 0.3257, -2.737), (-1.064, 0.3777, -0.4054), (-1.235, 0.4037, 0.7605), (-0.1552, -0.6589, -1.571), (0.6398, -0.789, -0.4054), (0.6968, -0.919, 0.7605), (-0.4302, -0.6985, 0.7605), (-0.2692, -0.919, 0.7605), (1.502, 0.1833, 0.7605), (-0.7224, 0.3257, -2.737), (-0.6184, 0.1833, -2.737), (-0.5143, 0.04085, -2.737), (0.5258, -0.5289, -2.737), (0.6299, -0.3865, -2.737), (0.7339, -0.244, -2.737), (1.321, 0.3517, -1.571), (-0.3063, -0.244, -2.737), (0.9419, 0.04085, -2.737), (-0.8933, 0.3517, -1.571), (-0.2122, -0.789, -0.4054), (-0.5243, -0.1536, -1.571), (-0.6382, -0.2056, -0.4054), (1.066, -0.2056, -0.4054), (0.9519, -0.1536, -1.571), (0.5828, -0.6589, -1.571), (-1.074, 0.1833, 0.7605), (-0.9132, -0.03717, 0.7605), (0.8578, -0.6985, 0.7605), (1.019, -0.4781, 0.7605), (-0.5912, -0.4781, 0.7605), (1.341, -0.03717, 0.7605), (0.9238, -0.4001, -0.4054), (0.8288, -0.322, -1.571), (0.7818, -0.5945, -0.4054), (0.7058, -0.4905, -1.571), (-0.3542, -0.5945, -0.4054), (-0.2783, -0.4905, -1.571), (-0.4962, -0.4001, -0.4054), (-0.4013, -0.322, -1.571), (-0.7802, -0.01117, -0.4054), (-0.6473, 0.01484, -1.571), (-0.9222, 0.1833, -0.4054), (-0.7703, 0.1833, -1.571), (1.35, 0.1833, -0.4054), (1.198, 0.1833, -1.571), (1.208, -0.01117, -0.4054), (1.075, 0.01484, -1.571), (0.9519, 0.857, -1.571), (0.8379, 0.753, -2.737), (-0.2023, 0.753, -2.737), (-0.4103, 0.753, -2.737), (-0.6382, 0.9611, -0.4054), (-0.7522, 1.065, 0.7605), (-0.4302, 1.065, 0.7605), (0.6299, 0.753, -2.737), (0.4218, 0.753, -2.737), (1.18, 1.065, 0.7605), (1.066, 0.9611, -0.4054), (0.2138, 0.857, -1.571), (0.2138, 0.9611, -0.4054), (0.005753, 0.753, -2.737), (-0.5243, 0.857, -1.571), (0.8578, 1.065, 0.7605), (0.5358, 1.065, 0.7605), (-0.1082, 1.065, 0.7605), (-0.3542, 0.9611, -0.4054), (-0.2783, 0.857, -1.571), (-0.07022, 0.9611, -0.4054), (-0.03223, 0.857, -1.571), (0.4978, 0.9611, -0.4054), (0.4598, 0.857, -1.571), (0.7818, 0.9611, -0.4054), (0.7058, 0.857, -1.571)], [], [(0, 15, 20), (5, 37, 44, 70, 47), (0, 20, 14, 17, 2, 5, 38, 4), (2, 19, 13, 16, 1, 3, 37, 5), (1, 18, 12, 15, 0, 4, 36, 3), (7, 41, 8, 11, 10), (38, 5, 47, 62, 46), (40, 8, 53, 73, 50), (10, 11, 9), (8, 40, 6, 9, 11), (6, 39, 7, 10, 9), (26, 27, 111, 108), (20, 15, 33, 28), (18, 24, 115, 102), (21, 23, 32, 30), (19, 17, 35, 26), (18, 1, 16), (29, 35, 110, 118), (21, 22, 23), (18, 16, 34, 24), (17, 19, 2), (24, 25, 117, 115), (23, 22, 31, 32), (34, 16, 113, 114), (22, 21, 30, 31), (27, 34, 114, 111), (28, 33, 129, 124), (30, 32, 128, 126), (35, 29, 125, 131), (27, 26, 122, 123), (26, 35, 131, 122), (24, 34, 130, 120), (34, 27, 123, 130), (25, 24, 120, 121), (32, 31, 127, 128), (33, 25, 121, 129), (31, 30, 126, 127), (29, 28, 124, 125), (8, 41, 52, 65, 53), (3, 36, 42, 69, 45), (37, 3, 45, 61, 44), (39, 6, 51, 72, 48), (6, 40, 50, 64, 51), (36, 4, 43, 60, 42), (4, 38, 46, 71, 43), (7, 39, 48, 63, 49), (41, 7, 49, 74, 52), (101, 66, 53, 65), (100, 68, 51, 64), (99, 76, 49, 63), (98, 78, 48, 72), (97, 79, 57, 80), (96, 67, 55, 81), (95, 82, 50, 73), (94, 83, 58, 84), (93, 77, 56, 85), (92, 86, 52, 74), (91, 87, 59, 88), (90, 75, 54, 89), (87, 90, 89, 59), (46, 62, 90, 87), (62, 47, 75, 90), (67, 91, 88, 55), (43, 71, 91, 67), (71, 46, 87, 91), (76, 92, 74, 49), (55, 88, 92, 76), (88, 59, 86, 92), (83, 93, 85, 58), (44, 61, 93, 83), (61, 45, 77, 93), (75, 94, 84, 54), (47, 70, 94, 75), (70, 44, 83, 94), (66, 95, 73, 53), (54, 84, 95, 66), (84, 58, 82, 95), (79, 96, 81, 57), (42, 60, 96, 79), (60, 43, 67, 96), (77, 97, 80, 56), (45, 69, 97, 77), (69, 42, 79, 97), (68, 98, 72, 51), (56, 80, 98, 68), (80, 57, 78, 98), (78, 99, 63, 48), (57, 81, 99, 78), (81, 55, 76, 99), (82, 100, 64, 50), (58, 85, 100, 82), (85, 56, 68, 100), (86, 101, 65, 52), (59, 89, 101, 86), (89, 54, 66, 101), (109, 107, 137, 166, 167, 139), (115, 117, 147, 181, 180, 145), (103, 102, 132, 150, 151, 133), (113, 105, 135, 164, 165, 143), (106, 119, 149, 179, 178, 136), (112, 103, 133, 162, 163, 142), (15, 12, 103, 112), (28, 29, 118, 119), (16, 13, 105, 113), (12, 18, 102, 103), (33, 15, 112, 116), (17, 14, 107, 109), (13, 19, 104, 105), (14, 20, 106, 107), (19, 26, 108, 104), (25, 33, 116, 117), (20, 28, 119, 106), (35, 17, 109, 110), (125, 126, 131), (125, 127, 126), (121, 120, 128), (128, 130, 123), (128, 120, 130), (126, 128, 123), (127, 121, 128), (131, 126, 122), (126, 123, 122), (124, 127, 125), (124, 129, 127), (129, 121, 127), (215, 176, 148, 190), (188, 189, 222, 233), (207, 161, 141, 188), (225, 231, 309, 303), (199, 175, 147, 186), (230, 219, 297, 308), (105, 104, 134, 152, 153, 135), (108, 111, 141, 183, 182, 138), (114, 113, 143, 168, 169, 144), (107, 106, 136, 154, 155, 137), (119, 118, 148, 185, 184, 149), (102, 115, 145, 171, 170, 132), (104, 108, 138, 156, 157, 134), (117, 116, 146, 187, 186, 147), (116, 112, 142, 173, 172, 146), (110, 109, 139, 158, 159, 140), (111, 114, 144, 189, 188, 141), (118, 110, 140, 191, 190, 148), (176, 193, 185, 148), (192, 193, 278, 279), (137, 155, 192, 177), (218, 229, 307, 296), (167, 166, 264, 246), (192, 194, 195, 193), (240, 226, 304, 318), (194, 178, 179, 195), (192, 155, 261, 279), (216, 241, 319, 294), (185, 193, 278, 275), (173, 196, 197, 172), (200, 201, 286, 287), (196, 198, 199, 197), (162, 133, 174, 198), (226, 225, 303, 304), (175, 201, 181, 147), (238, 240, 318, 316), (133, 151, 200, 174), (190, 191, 255, 277), (200, 151, 258, 287), (200, 202, 203, 201), (224, 223, 301, 302), (202, 170, 171, 203), (208, 209, 238, 239), (143, 165, 218, 219), (208, 153, 224, 239), (168, 204, 205, 169), (189, 144, 221, 222), (204, 206, 207, 205), (164, 135, 160, 206), (183, 209, 238, 232), (161, 209, 183, 141), (161, 207, 236, 228), (135, 153, 208, 160), (206, 160, 227, 237), (134, 157, 216, 217), (208, 210, 211, 209), (211, 156, 226, 240), (210, 157, 156, 211), (241, 239, 317, 319), (181, 201, 286, 273), (223, 217, 295, 301), (158, 212, 213, 159), (163, 162, 263, 244), (212, 214, 215, 213), (166, 137, 177, 214), (238, 228, 306, 316), (175, 199, 284, 268), (222, 221, 299, 300), (227, 239, 317, 305), (198, 174, 267, 285), (221, 220, 298, 299), (186, 187, 253, 276), (197, 199, 284, 282), (191, 140, 243, 255), (219, 218, 296, 297), (198, 196, 283, 285), (144, 169, 220, 221), (207, 188, 233, 236), (164, 206, 237, 229), (165, 164, 229, 218), (152, 134, 217, 223), (160, 208, 239, 227), (207, 206, 237, 236), (153, 152, 223, 224), (209, 161, 228, 238), (204, 168, 230, 235), (210, 208, 239, 241), (169, 205, 234, 220), (168, 143, 219, 230), (209, 211, 240, 238), (138, 182, 231, 225), (206, 204, 235, 237), (156, 138, 225, 226), (157, 210, 241, 216), (182, 183, 232, 231), (205, 207, 236, 234), (288, 248, 249, 272), (280, 251, 252, 274), (278, 280, 274, 275), (270, 279, 278, 269), (261, 260, 281, 279), (260, 259, 271, 281), (266, 282, 253, 254), (282, 284, 276, 253), (245, 244, 283, 250), (244, 263, 285, 283), (285, 267, 268, 284), (286, 288, 272, 273), (267, 287, 286, 268), (258, 257, 289, 287), (257, 256, 265, 289), (242, 290, 255, 243), (290, 292, 277, 255), (247, 246, 291, 262), (246, 264, 293, 291), (293, 270, 269, 292), (318, 304, 303, 309), (298, 312, 300, 299), (312, 314, 311, 300), (297, 296, 313, 308), (296, 307, 315, 313), (315, 305, 306, 314), (316, 318, 309, 310), (305, 317, 316, 306), (302, 301, 319, 317), (301, 295, 294, 319), (174, 200, 287, 267), (132, 170, 265, 256), (231, 232, 310, 309), (140, 159, 242, 243), (201, 175, 268, 286), (233, 222, 300, 311), (202, 200, 287, 289), (177, 192, 279, 270), (146, 172, 266, 254), (142, 163, 244, 245), (201, 203, 288, 286), (193, 176, 269, 278), (170, 202, 289, 265), (194, 192, 279, 281), (236, 233, 311, 314), (139, 167, 246, 247), (203, 171, 248, 288), (193, 195, 280, 278), (229, 237, 315, 307), (178, 194, 281, 271), (236, 237, 315, 314), (150, 132, 256, 257), (215, 190, 277, 292), (171, 145, 249, 248), (195, 179, 251, 280), (235, 230, 308, 313), (151, 150, 257, 258), (166, 214, 293, 264), (173, 142, 245, 250), (136, 178, 271, 259), (220, 234, 312, 298), (215, 214, 293, 292), (237, 235, 313, 315), (212, 158, 262, 291), (145, 180, 272, 249), (234, 236, 314, 312), (154, 136, 259, 260), (159, 213, 290, 242), (179, 149, 252, 251), (199, 186, 276, 284), (180, 181, 273, 272), (237, 227, 305, 315), (155, 154, 260, 261), (214, 212, 291, 293), (162, 198, 285, 263), (228, 236, 314, 306), (213, 215, 292, 290), (199, 198, 285, 284), (232, 238, 316, 310), (214, 177, 270, 293), (196, 173, 250, 283), (149, 184, 274, 252), (239, 224, 302, 317), (158, 139, 247, 262), (176, 215, 292, 269), (187, 146, 254, 253), (172, 197, 282, 266), (184, 185, 275, 274), (239, 238, 316, 317), (217, 216, 294, 295)])
me_plane_001.polygons.foreach_set('material_index', [0, 0, 0, 0, 0, 0, 0, 0, 0, 0, 0, 1, 2, 2, 1, 2, 0, 1, 1, 2, 0, 1, 1, 2, 1, 1, 2, 1, 1, 1, 2, 2, 1, 1, 1, 1, 1, 1, 0, 0, 0, 0, 0, 0, 0, 0, 0, 1, 1, 1, 1, 2, 1, 1, 2, 1, 1, 2, 1, 2, 1, 1, 1, 1, 1, 1, 1, 2, 2, 1, 1, 1, 1, 1, 1, 1, 2, 2, 1, 1, 1, 1, 1, 1, 1, 2, 1, 2, 1, 1, 2, 1, 1, 2, 1, 0, 1, 0, 0, 2, 0, 0, 1, 0, 0, 2, 0, 0, 0, 2, 1, 2, 2, 1, 1, 1, 1, 1, 1, 1, 1, 1, 1, 1, 1, 2, 1, 2, 1, 2, 2, 0, 1, 2, 0, 1, 2, 2, 1, 2, 2, 1, 1, 2, 2, 2, 0, 0, 2, 2, 2, 2, 2, 2, 2, 2, 2, 2, 2, 2, 2, 2, 1, 2, 2, 0, 2, 2, 0, 2, 2, 1, 2, 2, 2, 2, 2, 2, 2, 2, 2, 2, 2, 2, 2, 0, 2, 0, 2, 2, 2, 2, 1, 2, 2, 2, 1, 2, 1, 0, 2, 2, 2, 2, 0, 0, 2, 2, 0, 2, 2, 2, 2, 2, 2, 1, 2, 2, 2, 1, 2, 2, 2, 2, 2, 2, 2, 2, 2, 2, 2, 2, 2, 2, 2, 2, 2, 2, 2, 2, 2, 2, 2, 2, 2, 2, 2, 2, 2, 2, 2, 2, 2, 1, 2, 2, 1, 2, 2, 2, 0, 2, 2, 2, 2, 2, 0, 2, 2, 2, 2, 2, 0, 2, 2, 2, 2, 0, 2, 2, 2, 2, 2, 2, 2, 1, 2, 0, 2, 2, 2, 1, 2, 0, 2, 2, 2, 2, 2, 2, 2, 2, 1, 2, 2, 2, 1, 2, 1, 2, 2])
me_plane_001.materials.append(mat_material_005)
me_plane_001.materials.append(mat_material_004)
me_plane_001.materials.append(mat_material_003)
me_plane_001.use_remesh_preserve_volume = False
me_plane_001.use_remesh_preserve_attributes = False
me_plane_001.use_mirror_vertex_groups = False
me_plane_001.update()

# ---- objects
ob_spot_001 = bpy.data.objects.new('Spot.001', light_spot_001)
ob_cube_001 = bpy.data.objects.new('Cube.001', me_cube)
ob_spot = bpy.data.objects.new('Spot', light_spot)
ob_sun = bpy.data.objects.new('Sun', light_sun)
ob_lamp = bpy.data.objects.new('Lamp', light_lamp)
ob_camera = bpy.data.objects.new('Camera', cam_camera)
ob_cube_000 = bpy.data.objects.new('Cube.000', me_cube_001)
ob_cube_002 = bpy.data.objects.new('Cube.002', me_cube_002)
ob_cube_003 = bpy.data.objects.new('Cube.003', me_cube_005)
ob_cube_004 = bpy.data.objects.new('Cube.004', me_cube_004)
ob_plane = bpy.data.objects.new('Plane', me_plane)
ob_plane_001 = bpy.data.objects.new('Plane.001', me_plane_001)

# ---- transforms, parenting, visibility, modifiers, constraints
ob_spot_001.location = (-0.6342, -16.88, 17.98)
ob_spot_001.rotation_euler = (0.8188, -0.0, 0.0)
ob_spot_001.lineart.crease_threshold = 0.0
ob_cube_001.location = (1.09, 1.66, -0.125)
ob_cube_001.lineart.crease_threshold = 0.0
ob_spot.location = (1.09, 1.64, 22.27)
ob_spot.lineart.crease_threshold = 0.0
ob_sun.location = (-0.6502, -3.633, 3.778)
ob_sun.lineart.crease_threshold = 0.0
ob_lamp.location = (4.076, 1.005, 5.904)
ob_lamp.rotation_euler = (0.6503, 0.05522, 1.866)
ob_lamp.lock_rotations_4d = False
ob_lamp.empty_display_type = 'ARROWS'
ob_lamp.color = (0.0, 0.0, 0.0, 0.0)
ob_lamp.lineart.crease_threshold = 0.0
ob_camera.location = (6.507, -7.386, 5.618)
ob_camera.rotation_euler = (1.109, 0.0, 0.8149)
ob_camera.lock_rotations_4d = False
ob_camera.empty_display_type = 'ARROWS'
ob_camera.color = (0.0, 0.0, 0.0, 0.0)
ob_camera.display_type = 'WIRE'
ob_camera.lineart.crease_threshold = 0.0
ob_cube_000.location = (-0.0133, 1.269, -0.1095)
ob_cube_000.rotation_euler = (1.455, 9.309e-08, 6.283)
ob_cube_000.scale = (0.1004, 0.3764, 0.6399)
ob_cube_000.lineart.crease_threshold = 0.0
ob_cube_002.location = (-0.0133, -0.4886, 0.03351)
ob_cube_002.rotation_euler = (1.602, -0.0, 3.142)
ob_cube_002.scale = (0.1353, 0.5074, 0.8626)
ob_cube_002.lineart.crease_threshold = 0.0
ob_cube_003.location = (-2.205, -0.6566, 0.2181)
ob_cube_003.rotation_euler = (-0.1971, -0.05342, -0.2612)
ob_cube_003.scale = (-2.044, 0.331, 0.05)
ob_cube_003.lineart.crease_threshold = 0.0
ob_cube_004.location = (2.128, -0.5783, 0.2019)
ob_cube_004.rotation_euler = (-0.1948, 0.06137, 0.3013)
ob_cube_004.scale = (2.044, 0.331, 0.05)
ob_cube_004.lineart.crease_threshold = 0.0
ob_plane.location = (-1.64, -0.3699, 0.1086)
ob_plane.rotation_euler = (1.571, -0.0, 0.0)
ob_plane.scale = (0.1715, 0.1715, 0.1142)
ob_plane.lineart.crease_threshold = 0.0
ob_plane_001.location = (1.494, -0.3699, 0.1086)
ob_plane_001.rotation_euler = (1.571, -0.0, 0.0)
ob_plane_001.scale = (0.1715, 0.1715, 0.1142)
ob_plane_001.lineart.crease_threshold = 0.0

# ---- collection membership
col_collection_1.objects.link(ob_spot_001)
col_collection_1.objects.link(ob_cube_001)
col_collection_1.objects.link(ob_spot)
col_collection_1.objects.link(ob_sun)
col_collection_1.objects.link(ob_lamp)
col_collection_1.objects.link(ob_camera)
col_collection_1.objects.link(ob_cube_000)
col_collection_1.objects.link(ob_cube_002)
col_collection_1.objects.link(ob_cube_003)
col_collection_1.objects.link(ob_cube_004)
col_collection_1.objects.link(ob_plane)
col_collection_1.objects.link(ob_plane_001)

# ---- scene / render settings (as saved in the file)
scene.camera = ob_camera
scene.frame_start = 1; scene.frame_end = 250; scene.frame_set(1)
scene.render.engine = 'BLENDER_EEVEE_NEXT'
scene.render.resolution_percentage = 50
scene.render.dither_intensity = 0.0
scene.cycles.use_denoising = False
scene.cycles.samples = 128
scene.cycles.sampling_pattern = 'TABULATED_SOBOL'
scene.cycles.light_sampling_threshold = 0.0
scene.cycles.use_adaptive_sampling = False
scene.cycles.use_light_tree = False
scene.cycles.blur_glossy = 0.0
scene.cycles.sample_clamp_indirect = 0.0
scene.view_settings.view_transform = 'Standard'
bpy.context.view_layer.update()
